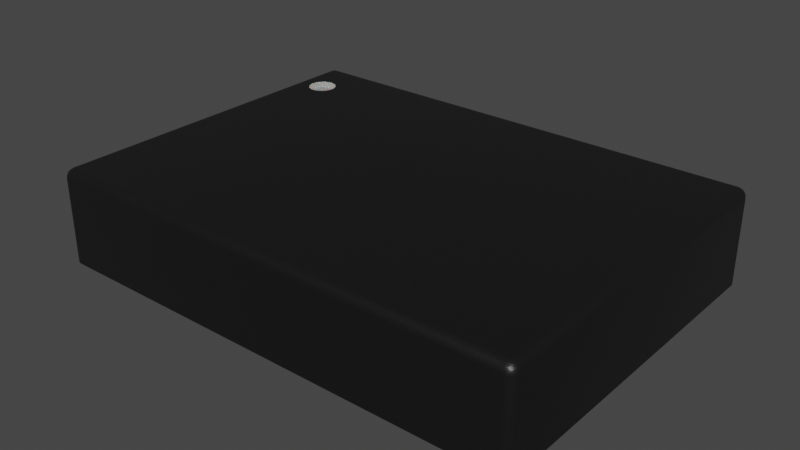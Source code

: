 # Source: LGA-28_5.2x3.8mm_BNO0055.blend  (saved by Blender 3.2.14; exported with 4.5.12 LTS)
import bpy
from mathutils import Matrix  # noqa: F401  (used for matrix-valued properties, if any)

bpy.ops.wm.read_factory_settings(use_empty=True)
scene = bpy.context.scene
scene.name = 'Scene'

# ---- collections
col_collection = bpy.data.collections.new('Collection'); scene.collection.children.link(col_collection)

# ---- materials (node trees are filled in below, after node groups)
mat_metal_goldpins_1 = bpy.data.materials.new('metal_goldpins_1')
mat_metal_goldpins_1.alpha_threshold = 0.0
mat_metal_goldpins_1.use_transparent_shadow = False
mat_metal_goldpins_1.preview_render_type = 'CUBE'
mat_metal_goldpins_1.diffuse_color = (0.5, 0.4018, 0.08046, 1.0)
mat_metal_goldpins_1.specular_color = (0.01, 0.05, 0.01)
mat_metal_goldpins_1.roughness = 0.5
mat_plastic_chip = bpy.data.materials.new('plastic_chip')
mat_plastic_chip.use_transparent_shadow = False
mat_plastic_chip.preview_render_type = 'CUBE'
mat_white_markings = bpy.data.materials.new('white_markings')
mat_white_markings.use_transparent_shadow = False
mat_white_markings.preview_render_type = 'FLAT'

# ---- node groups
ng_auto_smooth = bpy.data.node_groups.new('Auto Smooth', 'GeometryNodeTree')
_s = ng_auto_smooth.interface.new_socket(name='Geometry', in_out='OUTPUT', socket_type='NodeSocketGeometry')
_s = ng_auto_smooth.interface.new_socket(name='Geometry', in_out='INPUT', socket_type='NodeSocketGeometry')
_s = ng_auto_smooth.interface.new_socket(name='Angle', in_out='INPUT', socket_type='NodeSocketFloat')
_s.subtype = 'ANGLE'
_s.min_value = 0.0
_s.max_value = 3.142
ng_auto_smooth.is_modifier = True
_N = ng_auto_smooth.nodes; _L = ng_auto_smooth.links
n0 = _N.new('NodeGroupOutput'); n0.name = 'Group Output'; n0.location = (480, -100)
n1 = _N.new('NodeGroupInput'); n1.name = 'Group Input'; n1.location = (-420, -300)
n2 = _N.new('NodeGroupInput'); n2.name = 'Group Input.001'; n2.location = (-60, -100)
n3 = _N.new('GeometryNodeSetShadeSmooth'); n3.name = 'Set Shade Smooth'; n3.location = (120, -100)
n3.domain = 'EDGE'
n4 = _N.new('GeometryNodeSetShadeSmooth'); n4.name = 'Set Shade Smooth.001'; n4.location = (300, -100)
n5 = _N.new('GeometryNodeInputMeshEdgeAngle'); n5.name = 'Edge Angle'; n5.location = (-420, -220)
n6 = _N.new('GeometryNodeInputEdgeSmooth'); n6.name = 'Is Edge Smooth'; n6.location = (-60, -160)
n7 = _N.new('GeometryNodeInputShadeSmooth'); n7.name = 'Is Face Smooth'; n7.location = (-240, -340)
n8 = _N.new('FunctionNodeBooleanMath'); n8.name = 'Boolean Math'; n8.location = (-60, -220)
n9 = _N.new('FunctionNodeCompare'); n9.name = 'Compare'; n9.location = (-240, -180)
n9.operation = 'LESS_EQUAL'
_L.new(n5.outputs[0], n9.inputs[0])
_L.new(n4.outputs[0], n0.inputs[0])
_L.new(n1.outputs[1], n9.inputs[1])
_L.new(n9.outputs[0], n8.inputs[0])
_L.new(n7.outputs[0], n8.inputs[1])
_L.new(n2.outputs[0], n3.inputs[0])
_L.new(n6.outputs[0], n3.inputs[1])
_L.new(n3.outputs[0], n4.inputs[0])
_L.new(n8.outputs[0], n3.inputs[2])
n0.is_active_output = True

# ---- material node trees
mat_metal_goldpins_1.use_nodes = True; mat_metal_goldpins_1.node_tree.nodes.clear()
_N = mat_metal_goldpins_1.node_tree.nodes; _L = mat_metal_goldpins_1.node_tree.links
n0 = _N.new('ShaderNodeOutputMaterial'); n0.name = 'Material Output'; n0.location = (398, 300)
n1 = _N.new('ShaderNodeBsdfPrincipled'); n1.name = 'Principled BSDF'; n1.location = (108, 300)
n1.distribution = 'GGX'
n1.subsurface_method = 'BURLEY'
n1.inputs[1].default_value = 1.0
n1.inputs[2].default_value = 0.1841
n1.inputs[3].default_value = 1.45
n1.inputs[8].default_value = 1.0
n1.inputs[10].default_value = 0.02727
n1.inputs[13].default_value = 0.475
n1.inputs[20].default_value = 0.2891
n1.inputs[24].default_value = 0.03545
n1.inputs[27].default_value = (0.0, 0.0, 0.0, 1.0)
n1.inputs[28].default_value = 1.0
n2 = _N.new('ShaderNodeMapping'); n2.name = 'Mapping'; n2.location = (-783, 233)
n2.vector_type = 'VECTOR'
n2.inputs[3].default_value = (29.8, 40.0, 1.0)
n3 = _N.new('ShaderNodeTexCoord'); n3.name = 'Texture Coordinate'; n3.location = (-1071, 295)
n4 = _N.new('ShaderNodeTexNoise'); n4.name = 'Noise Texture'; n4.location = (-553, 188)
n4.inputs[3].default_value = 13.2
n4.inputs[4].default_value = 0.8833
n4.inputs[8].default_value = 4.0
n5 = _N.new('ShaderNodeValToRGB'); n5.name = 'ColorRamp'; n5.location = (-286, 264)
while len(n5.color_ramp.elements) > 1: n5.color_ramp.elements.remove(n5.color_ramp.elements[-1])
n5.color_ramp.elements[0].position = 0.3295; n5.color_ramp.elements[0].color = (0.9756, 0.7616, 0.4151, 1.0)
_e = n5.color_ramp.elements.new(0.8); _e.color = (0.2997, 0.2211, 0.05513, 1.0)
n6 = _N.new('ShaderNodeMix'); n6.name = 'Mix'; n6.location = (-62, 180)
n6.data_type = 'RGBA'
n6.inputs[0].default_value = 0.02727
n6.inputs[7].default_value = (0.5518, 0.2626, 0.03915, 1.0)
_L.new(n1.outputs[0], n0.inputs[0])
_L.new(n2.outputs[0], n4.inputs[0])
_L.new(n3.outputs[0], n2.inputs[0])
_L.new(n4.outputs[0], n5.inputs[0])
_L.new(n5.outputs[0], n6.inputs[6])
_L.new(n6.outputs[2], n1.inputs[0])
n0.is_active_output = True
mat_plastic_chip.use_nodes = True; mat_plastic_chip.node_tree.nodes.clear()
_N = mat_plastic_chip.node_tree.nodes; _L = mat_plastic_chip.node_tree.links
n0 = _N.new('ShaderNodeBsdfPrincipled'); n0.name = 'Principled BSDF'; n0.location = (10, 300)
n0.distribution = 'GGX'
n0.subsurface_method = 'BURLEY'
n0.inputs[0].default_value = (0.009312, 0.009312, 0.009312, 1.0)
n0.inputs[1].default_value = 0.1372
n0.inputs[2].default_value = 0.3706
n0.inputs[3].default_value = 1.45
n0.inputs[27].default_value = (0.0, 0.0, 0.0, 1.0)
n0.inputs[28].default_value = 1.0
n1 = _N.new('ShaderNodeOutputMaterial'); n1.name = 'Material Output'; n1.location = (300, 300)
n2 = _N.new('ShaderNodeTexNoise'); n2.name = 'Noise Texture'; n2.location = (-893, 54)
n2.inputs[2].default_value = 200.0
n2.inputs[3].default_value = 3.6
n2.inputs[4].default_value = 0.8375
n3 = _N.new('ShaderNodeBump'); n3.name = 'Bump'; n3.location = (-604, -53)
n3.inputs[0].default_value = 0.08
n3.inputs[1].default_value = 1.0
n3.inputs[2].default_value = 1.0
_L.new(n0.outputs[0], n1.inputs[0])
_L.new(n2.outputs[0], n3.inputs[3])
_L.new(n3.outputs[0], n0.inputs[5])
n1.is_active_output = True
mat_white_markings.use_nodes = True; mat_white_markings.node_tree.nodes.clear()
_N = mat_white_markings.node_tree.nodes; _L = mat_white_markings.node_tree.links
n0 = _N.new('ShaderNodeOutputMaterial'); n0.name = 'Material Output'; n0.location = (300, 300)
n1 = _N.new('ShaderNodeBsdfPrincipled'); n1.name = 'Principled BSDF'; n1.location = (-34, 272)
n1.distribution = 'GGX'
n1.subsurface_method = 'BURLEY'
n1.inputs[1].default_value = 0.02
n1.inputs[2].default_value = 0.4636
n1.inputs[3].default_value = 1.4
n1.inputs[8].default_value = 1.0
n1.inputs[10].default_value = 0.3682
n1.inputs[13].default_value = 0.6591
n1.inputs[18].default_value = 0.2318
n1.inputs[20].default_value = 0.6709
n1.inputs[24].default_value = 0.1191
n1.inputs[27].default_value = (0.0, 0.0, 0.0, 1.0)
n1.inputs[28].default_value = 1.0
n2 = _N.new('ShaderNodeMapping'); n2.name = 'Mapping'; n2.location = (-1010, 265)
n2.inputs[3].default_value = (3.0, 1.0, 1.0)
n3 = _N.new('ShaderNodeTexCoord'); n3.name = 'Texture Coordinate'; n3.location = (-1250, 180)
n4 = _N.new('ShaderNodeBump'); n4.name = 'Bump'; n4.location = (-376, -99)
n4.inputs[0].default_value = 0.05
n4.inputs[1].default_value = 1.0
n4.inputs[2].default_value = 1.0
n5 = _N.new('ShaderNodeTexNoise'); n5.name = 'Noise Texture'; n5.location = (-662, 176)
n5.inputs[2].default_value = 88.0
n5.inputs[3].default_value = 10.8
n5.inputs[4].default_value = 0.9167
n5.inputs[8].default_value = 1.6
n6 = _N.new('ShaderNodeValToRGB'); n6.name = 'ColorRamp'; n6.location = (-354, 186)
while len(n6.color_ramp.elements) > 1: n6.color_ramp.elements.remove(n6.color_ramp.elements[-1])
n6.color_ramp.elements[0].position = 0.0; n6.color_ramp.elements[0].color = (0.2596, 0.2596, 0.2596, 1.0)
_e = n6.color_ramp.elements.new(1.0); _e.color = (0.6303, 0.6303, 0.6303, 1.0)
n7 = _N.new('ShaderNodeMix'); n7.name = 'Mix'; n7.location = (-204, 152)
n7.data_type = 'RGBA'
n7.inputs[0].default_value = 0.3682
n7.inputs[7].default_value = (0.2525, 0.2525, 0.2525, 1.0)
_L.new(n5.outputs[0], n6.inputs[0])
_L.new(n1.outputs[0], n0.inputs[0])
_L.new(n3.outputs[2], n2.inputs[0])
_L.new(n2.outputs[0], n5.inputs[0])
_L.new(n5.outputs[0], n4.inputs[3])
_L.new(n4.outputs[0], n1.inputs[5])
_L.new(n6.outputs[0], n7.inputs[6])
_L.new(n7.outputs[2], n1.inputs[0])
n0.is_active_output = True

# ---- world
world_world = bpy.data.worlds.new('World'); scene.world = world_world
world_world.use_nodes = True; world_world.node_tree.nodes.clear()
_N = world_world.node_tree.nodes; _L = world_world.node_tree.links
n0 = _N.new('ShaderNodeOutputWorld'); n0.name = 'World Output'; n0.location = (300, 300)
n1 = _N.new('ShaderNodeBackground'); n1.name = 'Background'; n1.location = (10, 300)
n1.inputs[0].default_value = (0.05088, 0.05088, 0.05088, 1.0)
_L.new(n1.outputs[0], n0.inputs[0])
n0.is_active_output = True
world_world.color = (0.05088, 0.05088, 0.05088)
world_world.use_sun_shadow = False
world_world.sun_shadow_jitter_overblur = 0.0

# ---- meshes
me_shape_9_indexedfaceset = bpy.data.meshes.new('SHAPE_9_IndexedFaceSet')
me_shape_9_indexedfaceset.from_pydata([(-0.9843, 0.1476, 0.05118), (-0.8386, 0.04921, 0.0), (-0.8386, 0.1476, 0.05118), (-0.4429, 0.7087, 0.0), (-0.5413, 0.5236, 0.0), (0.2461, 0.7087, 0.0), (0.3445, 0.7087, 0.0), (0.3445, 0.7087, 0.05118), (0.2461, 0.5236, 0.0), (0.9843, 0.2461, 0.0), (0.8386, 0.2461, 0.05118), (0.8386, 0.3445, 0.05118), (0.9843, 0.3445, 0.0), (0.8386, 0.3445, 0.0), (0.9843, 0.2461, 0.05118), (0.935, -0.7087, 0.05118), (0.8366, -0.5236, 0.05118), (0.8366, -0.5236, 0.0), (0.1476, -0.7087, 0.0), (0.1476, -0.5236, 0.05118), (-0.6398, -0.5236, 0.0), (-0.6398, -0.7087, 0.0), (-0.7382, -0.5236, 0.05118), (-0.5413, -0.5236, 0.05118), (-0.4429, -0.5236, 0.05118), (-0.4429, -0.5236, 0.0), (0.3445, -0.7087, 0.0), (0.2461, -0.7087, 0.05118), (0.3445, -0.7087, 0.05118), (0.9843, -0.2461, 0.0), (0.9843, -0.3445, 0.0), (0.8386, -0.2461, 0.05118), (0.8386, -0.3445, 0.05118), (0.9843, -0.3445, 0.05118), (0.9843, -0.2461, 0.05118), (0.8366, 0.5236, 0.05118), (0.935, 0.7087, 0.05118), (0.935, 0.5236, 0.0), (0.8366, 0.5236, 0.0), (0.8366, 0.7087, 0.05118), (0.04921, 0.7087, 0.05118), (0.1476, 0.7087, 0.05118), (0.1476, 0.5236, 0.05118), (-0.6398, 0.5236, 0.05118), (-0.7382, 0.5236, 0.0), (-0.6398, 0.5236, 0.0), (-0.7382, 0.7087, 0.0), (-0.9843, -0.1476, 0.0), (-0.8386, -0.04921, 0.0), (-0.8386, -0.1476, 0.05118), (-0.8386, -0.04921, 0.05118), (-0.9843, -0.04921, 0.05118), (-0.8386, 0.2461, 0.0), (-0.9843, 0.2461, 0.05118), (-0.9843, 0.3445, 0.0), (-0.8386, 0.3445, 0.0), (-0.8386, 0.3445, 0.05118), (-0.8386, 0.2461, 0.05118), (-0.9843, 0.2461, 0.0), (-0.2461, 0.7087, 0.05118), (-0.2461, 0.5236, 0.05118), (-0.3445, 0.7087, 0.0), (-0.2461, 0.7087, 0.0), (0.5413, 0.7087, 0.0), (0.5413, 0.7087, 0.05118), (0.5413, 0.5236, 0.05118), (0.4429, 0.5236, 0.0), (0.8386, 0.1476, 0.0), (0.9843, 0.1476, 0.05118), (0.9843, 0.04921, 0.05118), (0.8386, 0.04921, 0.0), (0.9843, 0.1476, 0.0), (0.8386, 0.04921, 0.05118), (0.7382, -0.7087, 0.05118), (0.6398, -0.7087, 0.05118), (0.6398, -0.5236, 0.05118), (0.7382, -0.5236, 0.05118), (0.7382, -0.7087, 0.0), (0.7382, -0.5236, 0.0), (0.6398, -0.5236, 0.0), (-0.04921, -0.7087, 0.05118), (-0.04921, -0.5236, 0.0), (-0.1476, -0.7087, 0.05118), (-0.8366, -0.7087, 0.0), (-0.8366, -0.5236, 0.05118), (-0.8366, -0.7087, 0.05118), (-0.935, -0.7087, 0.05118), (-0.935, -0.7087, 0.0), (-0.935, -0.5236, 0.0), (-0.3445, -0.7087, 0.0), (-0.2461, -0.7087, 0.0), (0.5413, -0.7087, 0.0), (0.5413, -0.5236, 0.0), (0.5413, -0.7087, 0.05118), (0.4429, -0.7087, 0.05118), (0.4429, -0.5236, 0.05118), (0.8386, -0.04921, 0.05118), (0.9843, -0.1476, 0.05118), (0.6398, 0.5236, 0.05118), (0.6398, 0.7087, 0.0), (0.7382, 0.7087, 0.0), (0.6398, 0.5236, 0.0), (0.7382, 0.5236, 0.05118), (0.7382, 0.7087, 0.05118), (-0.04921, 0.5236, 0.05118), (-0.1476, 0.7087, 0.0), (-0.1476, 0.7087, 0.05118), (-0.04921, 0.7087, 0.0), (-0.04921, 0.7087, 0.05118), (-0.935, 0.5236, 0.0), (-0.935, 0.7087, 0.0), (-0.9843, -0.3445, 0.0), (-0.9843, -0.2461, 0.0), (-0.9843, -0.3445, 0.05118), (-0.8386, -0.3445, 0.05118), (-0.8386, -0.2461, 0.05118), (-0.9843, -0.2461, 0.05118), (-0.9449, 0.5236, 0.374), (-0.9429, 0.5389, 0.374), (-0.937, 0.5531, 0.374), (-0.9276, 0.5654, 0.374), (-0.8858, 0.5827, 0.374), (-0.8288, 0.5389, 0.374), (-0.8347, 0.4941, 0.374), (-0.8441, 0.4819, 0.374), (-0.8563, 0.4725, 0.374), (-0.8705, 0.4666, 0.374), (-0.9011, 0.4666, 0.374), (-0.937, 0.4941, 0.374), (-0.9429, 0.5389, 0.3937), (-0.9276, 0.5654, 0.3937), (-0.9011, 0.5807, 0.3937), (-0.8858, 0.5827, 0.3937), (-0.8705, 0.5807, 0.3937), (-0.8288, 0.5083, 0.3937), (-0.8347, 0.4941, 0.3937), (-0.8441, 0.4819, 0.3937), (-0.8563, 0.4725, 0.3937), (-0.8705, 0.4666, 0.3937), (-0.8858, 0.4646, 0.3937), (-0.9276, 0.4819, 0.3937), (-0.9429, 0.5083, 0.3937), (-0.9154, 0.5748, 0.374), (-0.9011, 0.5807, 0.374), (-0.8705, 0.5807, 0.374), (-0.8563, 0.5748, 0.374), (-0.8441, 0.5654, 0.374), (-0.8347, 0.5531, 0.374), (-0.8268, 0.5236, 0.374), (-0.8288, 0.5083, 0.374), (-0.8858, 0.4646, 0.374), (-0.9154, 0.4725, 0.374), (-0.9276, 0.4819, 0.374), (-0.9429, 0.5083, 0.374), (-0.8722, 0.479, 0.01969), (-0.8685, 0.479, 0.03937), (-0.8685, 0.479, 0.01969), (-0.8722, 0.4508, 0.03937), (-0.8685, 0.4508, 0.03937), (-0.8722, 0.479, 0.03937), (-0.8823, 0.4508, 0.03937), (-0.8823, 0.4729, 0.01969), (-0.8972, 0.4508, 0.03937), (-0.901, 0.4508, 0.03937), (-0.901, 0.479, 0.03937), (-0.901, 0.479, 0.01969), (-0.8974, 0.479, 0.03937), (-0.8974, 0.4568, 0.03937), (-0.8974, 0.4568, 0.01969), (-0.8826, 0.479, 0.01969), (-0.8826, 0.479, 0.03937), (-0.8788, 0.479, 0.03937), (-0.8788, 0.4508, 0.01969), (-0.8788, 0.4508, 0.03937), (-0.8823, 0.4508, 0.01969), (-0.8823, 0.4729, 0.03937), (-0.9298, 0.4791, 0.01969), (-0.9276, 0.4791, 0.01969), (-0.9276, 0.4791, 0.03937), (-0.9245, 0.4753, 0.03937), (-0.9245, 0.4753, 0.01969), (-0.9194, 0.472, 0.03937), (-0.9194, 0.4687, 0.01969), (-0.9194, 0.4687, 0.03937), (-0.9231, 0.4705, 0.03937), (-0.9298, 0.4508, 0.03937), (-0.9298, 0.4791, 0.03937), (-0.9264, 0.4728, 0.03937), (-0.9264, 0.4508, 0.03937), (-0.8453, 0.4756, 0.03937), (-0.8526, 0.4756, 0.01969), (-0.8526, 0.4756, 0.03937), (-0.8584, 0.4737, 0.03937), (-0.8593, 0.4707, 0.01969), (-0.8578, 0.4669, 0.03937), (-0.8578, 0.4669, 0.01969), (-0.8526, 0.4656, 0.01969), (-0.8526, 0.4656, 0.03937), (-0.8453, 0.4656, 0.01969), (-0.8453, 0.4656, 0.03937), (-0.8453, 0.4508, 0.03937), (-0.8453, 0.4622, 0.01969), (-0.8453, 0.4622, 0.03937), (-0.8526, 0.4622, 0.01969), (-0.8608, 0.4647, 0.03937), (-0.8631, 0.4708, 0.01969), (-0.8631, 0.4708, 0.03937), (-0.8623, 0.4747, 0.03937), (-0.86, 0.4774, 0.03937), (-0.8565, 0.4787, 0.03937), (-0.8522, 0.479, 0.03937), (-0.8416, 0.479, 0.03937), (-0.8416, 0.4508, 0.03937), (-0.8453, 0.4508, 0.01969), (-0.8526, 0.4622, 0.03937), (-0.856, 0.4754, 0.03937), (-0.8593, 0.4707, 0.03937), (-0.8366, 0.4843, 0.01969), (-0.8608, 0.4647, 0.01969), (-0.8623, 0.4747, 0.01969), (-0.86, 0.4774, 0.01969), (-0.8565, 0.4787, 0.01969), (-0.8522, 0.479, 0.01969), (-0.8416, 0.479, 0.01969), (-0.8416, 0.4508, 0.01969), (-0.9194, 0.472, 0.01969), (-0.9231, 0.4705, 0.01969), (-0.9264, 0.4728, 0.01969), (-0.9264, 0.4508, 0.01969), (-0.9298, 0.4508, 0.01969), (-0.8972, 0.4508, 0.01969), (-0.901, 0.4508, 0.01969), (-0.8974, 0.479, 0.01969), (-0.8788, 0.479, 0.01969), (-0.8685, 0.4508, 0.01969), (-0.8722, 0.4508, 0.01969), (-0.935, 0.4843, 0.0), (-0.935, 0.4843, 0.01969), (-0.8366, 0.4429, 0.01969), (-0.8366, 0.4429, 0.0), (-0.935, 0.4429, 0.01969), (-0.856, 0.4754, 0.01969), (-0.8584, 0.4737, 0.01969), (-0.8453, 0.4756, 0.01969), (0.9843, 0.3445, 0.05118), (0.935, -0.5236, 0.05118), (0.8366, -0.7087, 0.0), (0.8366, -0.7087, 0.05118), (-0.2461, -0.5236, 0.05118), (-0.2461, -0.7087, 0.05118), (-0.3445, -0.5236, 0.05118), (-0.3445, -0.5236, 0.0), (-0.3445, -0.7087, 0.05118), (-0.8386, -0.3445, 0.0), (-0.8366, 0.7087, 0.05118), (-0.8366, 0.7087, 0.0), (-0.8366, 0.5236, 0.05118), (-0.935, 0.7087, 0.05118), (-0.935, 0.5236, 0.05118), (-0.04921, 0.5236, 0.0), (-0.1476, 0.5236, 0.05118), (0.6398, 0.7087, 0.05118), (0.4429, 0.5236, 0.05118), (0.4429, 0.7087, 0.05118), (0.5413, 0.5236, 0.0), (-0.3445, 0.7087, 0.05118), (-0.3445, 0.5236, 0.05118), (-0.3445, 0.5236, 0.0), (-0.9843, 0.3445, 0.05118), (-0.935, -0.5236, 0.05118), (0.04921, -0.7087, 0.0), (0.04921, -0.7087, 0.05118), (0.04921, -0.5236, 0.05118), (0.1476, -0.7087, 0.05118), (0.8386, -0.2461, 0.0), (0.6398, -0.7087, 0.0), (0.8386, 0.1476, 0.05118), (0.4429, -0.7087, 0.0), (0.5413, -0.5236, 0.05118), (-0.4429, -0.7087, 0.0), (-0.5413, -0.7087, 0.05118), (-0.5413, -0.7087, 0.0), (-0.4429, -0.7087, 0.05118), (-0.9843, -0.04921, 0.0), (-0.8386, -0.1476, 0.0), (-0.9843, -0.1476, 0.05118), (-0.7382, 0.5236, 0.05118), (-0.6398, 0.7087, 0.0), (-0.6398, 0.7087, 0.05118), (-0.7382, 0.7087, 0.05118), (0.1476, 0.7087, 0.0), (0.04921, 0.5236, 0.05118), (0.04921, 0.5236, 0.0), (0.935, 0.5236, 0.05118), (0.3445, 0.5236, 0.05118), (0.2461, 0.5236, 0.05118), (0.2461, 0.7087, 0.05118), (-0.4429, 0.7087, 0.05118), (-0.4429, 0.5236, 0.05118), (-0.5413, 0.5236, 0.05118), (-0.5413, 0.7087, 0.0), (-0.5413, 0.7087, 0.05118), (-0.9843, 0.04921, 0.0), (-0.9843, 0.04921, 0.05118), (-0.8386, 0.04921, 0.05118), (-0.6398, -0.5236, 0.05118), (-0.6398, -0.7087, 0.05118), (-0.7382, -0.7087, 0.05118), (0.2461, -0.5236, 0.05118), (0.3445, -0.5236, 0.05118), (0.2461, -0.7087, 0.0), (0.2461, -0.5236, 0.0), (0.8386, -0.04921, 0.0), (0.9843, -0.04921, 0.05118), (0.8386, -0.1476, 0.05118), (-0.1476, -0.7087, 0.0), (-0.1476, -0.5236, 0.0), (-0.04921, -0.7087, 0.0), (-0.04921, -0.5236, 0.05118), (-0.1476, -0.5236, 0.05118), (-0.9843, 0.7087, 0.3937), (-0.9843, 0.7365, 0.3822), (-0.9843, 0.7467, 0.3645), (-0.9944, 0.7467, 0.3543), (-1.004, 0.7428, 0.3543), (-1.012, 0.7365, 0.3543), (-1.018, 0.7087, 0.374), (-1.004, 0.7087, 0.3884), (-0.9929, 0.7173, 0.3918), (-1.005, 0.72, 0.3858), (-1.015, 0.7201, 0.3761), (-0.9956, 0.7293, 0.3858), (-1.021, 0.7187, 0.3635), (-1.007, 0.7312, 0.3775), (-1.015, 0.7301, 0.3662), (-0.9957, 0.7394, 0.3761), (-1.006, 0.7395, 0.3662), (-0.9943, 0.7456, 0.3635), (-0.9944, 0.7467, 0.0), (-1.004, 0.7428, 0.0), (-1.012, 0.7365, 0.0), (-1.018, 0.7283, 0.3543), (-1.022, 0.7189, 0.3543), (1.012, 0.7087, 0.3822), (1.018, 0.7087, 0.374), (1.022, 0.7189, 0.3543), (0.9944, 0.7467, 0.3543), (0.9843, 0.7365, 0.3822), (0.9843, 0.7283, 0.3884), (0.9843, 0.7189, 0.3924), (0.9929, 0.7173, 0.3918), (0.9956, 0.7293, 0.3858), (0.9957, 0.7394, 0.3761), (1.005, 0.72, 0.3858), (0.9943, 0.7456, 0.3635), (1.007, 0.7312, 0.3775), (1.006, 0.7395, 0.3662), (1.015, 0.7201, 0.3761), (1.015, 0.7301, 0.3662), (1.021, 0.7187, 0.3635), (1.022, 0.7189, 0.0), (1.004, 0.7428, 0.0), (0.9843, 0.748, 0.3543), (1.018, 0.7283, 0.3543), (1.012, 0.7365, 0.3543), (1.004, 0.7428, 0.3543), (-0.9843, 0.7189, 0.3924), (-0.9843, 0.7283, 0.3884), (-0.9843, 0.7428, 0.374), (-0.9843, 0.748, 0.3543), (0.9843, 0.7467, 0.3645), (0.9843, 0.7428, 0.374), (-1.004, -0.7087, 0.3884), (-1.022, -0.7087, 0.3645), (-1.022, -0.7189, 0.3543), (-0.9944, -0.7467, 0.3543), (-0.9843, -0.748, 0.3543), (-0.9843, -0.7365, 0.3822), (-0.9843, -0.7189, 0.3924), (-0.9929, -0.7173, 0.3918), (-0.9956, -0.7293, 0.3858), (-0.9957, -0.7394, 0.3761), (-1.005, -0.72, 0.3858), (-0.9943, -0.7456, 0.3635), (-1.007, -0.7312, 0.3775), (-1.006, -0.7395, 0.3662), (-1.015, -0.7201, 0.3761), (-1.015, -0.7301, 0.3662), (-1.021, -0.7187, 0.3635), (-1.024, -0.7087, 0.0), (-1.022, -0.7189, 0.0), (-1.004, -0.7428, 0.0), (-0.9843, -0.748, 0.0), (-1.018, -0.7283, 0.3543), (-1.012, -0.7365, 0.3543), (-1.004, -0.7428, 0.3543), (0.9843, -0.7283, 0.3884), (0.9843, -0.7428, 0.374), (0.9843, -0.7467, 0.3645), (0.9929, -0.7173, 0.3918), (1.005, -0.72, 0.3858), (1.015, -0.7201, 0.3761), (0.9956, -0.7293, 0.3858), (1.021, -0.7187, 0.3635), (1.007, -0.7312, 0.3775), (1.015, -0.7301, 0.3662), (0.9957, -0.7394, 0.3761), (1.006, -0.7395, 0.3662), (0.9943, -0.7456, 0.3635), (0.9944, -0.7467, 0.0), (1.004, -0.7428, 0.0), (1.018, -0.7283, 0.0), (0.9843, -0.748, 0.3543), (0.9944, -0.7467, 0.3543), (1.004, -0.7428, 0.3543), (1.012, -0.7365, 0.3543), (1.018, -0.7283, 0.3543), (1.022, -0.7189, 0.3543), (0.9843, 0.7087, 0.3937), (0.9944, 0.7087, 0.3924), (1.004, 0.7087, 0.3884), (1.022, 0.7087, 0.3645), (0.9843, -0.7087, 0.3937), (1.024, -0.7087, 0.3543), (1.022, -0.7087, 0.3645), (1.018, -0.7087, 0.374), (1.012, -0.7087, 0.3822), (1.004, -0.7087, 0.3884), (0.9944, -0.7087, 0.3924), (0.9843, -0.7189, 0.3924), (0.9843, -0.7365, 0.3822), (-0.9843, -0.7467, 0.3645), (-0.9843, -0.7428, 0.374), (-0.9843, -0.7283, 0.3884), (-0.9944, -0.7087, 0.3924), (-1.012, -0.7087, 0.3822), (-1.018, -0.7087, 0.374), (-1.024, 0.7087, 0.3543), (-1.022, 0.7087, 0.3645), (-1.012, 0.7087, 0.3822), (-0.9944, 0.7087, 0.3924), (-0.9843, 0.748, 0.0), (1.024, 0.7087, 0.3543), (1.024, -0.7087, 0.0), (-0.9843, -0.7087, 0.3937), (-0.9449, 0.5236, 0.3937), (-0.937, 0.5531, 0.3937), (-0.9154, 0.5748, 0.3937), (-0.8563, 0.5748, 0.3937), (-0.8441, 0.5654, 0.3937), (-0.8347, 0.5531, 0.3937), (-0.8288, 0.5389, 0.3937), (-0.8268, 0.5236, 0.3937), (-0.9011, 0.4666, 0.3937), (-0.9154, 0.4725, 0.3937), (-0.937, 0.4941, 0.3937), (0.9843, -0.748, 0.0), (-1.024, 0.7087, 0.0), (-1.024, -0.7087, 0.3543), (-1.018, -0.7283, 0.0), (-1.012, -0.7365, 0.0), (-0.9944, -0.7467, 0.0), (1.012, -0.7365, 0.0), (1.022, -0.7189, 0.0), (1.024, 0.7087, 0.0), (1.018, 0.7283, 0.0), (1.012, 0.7365, 0.0), (0.9944, 0.7467, 0.0), (0.9843, 0.748, 0.0), (-1.018, 0.7283, 0.0), (-1.022, 0.7189, 0.0), (-0.8366, 0.4843, 0.0), (-0.935, 0.4429, 0.0), (0.8386, 0.2461, 0.0), (0.935, -0.7087, 0.0), (0.935, -0.5236, 0.0), (-0.2461, -0.5236, 0.0), (-0.8386, -0.2461, 0.0), (-0.8366, 0.5236, 0.0), (-0.1476, 0.5236, 0.0), (0.7382, 0.5236, 0.0), (0.4429, 0.7087, 0.0), (-0.2461, 0.5236, 0.0), (-0.8366, -0.5236, 0.0), (0.04921, -0.5236, 0.0), (0.1476, -0.5236, 0.0), (0.8386, -0.3445, 0.0), (0.9843, 0.04921, 0.0), (0.4429, -0.5236, 0.0), (-0.5413, -0.5236, 0.0), (0.1476, 0.5236, 0.0), (0.04921, 0.7087, 0.0), (0.8366, 0.7087, 0.0), (0.935, 0.7087, 0.0), (0.3445, 0.5236, 0.0), (-0.4429, 0.5236, 0.0), (-0.9843, 0.1476, 0.0), (-0.8386, 0.1476, 0.0), (-0.7382, -0.7087, 0.0), (-0.7382, -0.5236, 0.0), (0.3445, -0.5236, 0.0), (0.9843, -0.04921, 0.0), (0.9843, -0.1476, 0.0), (0.8386, -0.1476, 0.0)], [], [(298, 495, 4), (298, 4, 299), (304, 1, 302), (304, 302, 303), (303, 302, 496), (303, 496, 0), (0, 496, 497), (0, 497, 2), (2, 497, 1), (2, 1, 304), (496, 1, 497), (496, 302, 1), (303, 2, 304), (0, 2, 303), (301, 300, 3), (301, 3, 297), (297, 3, 495), (297, 495, 298), (299, 4, 300), (299, 300, 301), (300, 495, 3), (300, 4, 495), (301, 298, 299), (301, 297, 298), (294, 494, 8), (294, 8, 295), (295, 8, 5), (295, 5, 296), (296, 5, 6), (296, 6, 7), (7, 6, 494), (7, 494, 294), (5, 494, 6), (5, 8, 494), (296, 7, 294), (296, 294, 295), (244, 12, 9), (244, 9, 14), (14, 9, 473), (14, 473, 10), (10, 473, 13), (10, 13, 11), (11, 13, 12), (11, 12, 244), (13, 9, 12), (13, 473, 9), (11, 14, 10), (11, 244, 14), (245, 475, 474), (245, 474, 15), (15, 474, 246), (15, 246, 247), (247, 246, 17), (247, 17, 16), (16, 17, 475), (16, 475, 245), (17, 474, 475), (17, 246, 474), (16, 15, 247), (16, 245, 15), (19, 485, 18), (19, 18, 273), (273, 18, 270), (273, 270, 271), (271, 270, 484), (271, 484, 272), (272, 484, 485), (272, 485, 19), (484, 18, 485), (484, 270, 18), (272, 273, 271), (272, 19, 273), (22, 499, 20), (22, 20, 305), (305, 20, 21), (305, 21, 306), (306, 21, 498), (306, 498, 307), (307, 498, 499), (307, 499, 22), (499, 21, 20), (499, 498, 21), (22, 306, 307), (22, 305, 306), (23, 489, 25), (23, 25, 24), (24, 25, 279), (24, 279, 282), (282, 279, 281), (282, 281, 280), (280, 281, 489), (280, 489, 23), (489, 279, 25), (489, 281, 279), (23, 282, 280), (23, 24, 282), (308, 311, 500), (308, 500, 309), (309, 500, 26), (309, 26, 28), (28, 26, 310), (28, 310, 27), (27, 310, 311), (27, 311, 308), (311, 26, 500), (311, 310, 26), (308, 28, 27), (308, 309, 28), (31, 274, 29), (31, 29, 34), (34, 29, 30), (34, 30, 33), (33, 30, 486), (33, 486, 32), (32, 486, 274), (32, 274, 31), (274, 30, 29), (274, 486, 30), (31, 33, 32), (31, 34, 33), (293, 37, 38), (293, 38, 35), (35, 38, 492), (35, 492, 39), (39, 492, 493), (39, 493, 36), (36, 493, 37), (36, 37, 293), (492, 37, 493), (492, 38, 37), (39, 36, 293), (39, 293, 35), (40, 491, 290), (40, 290, 41), (41, 290, 490), (41, 490, 42), (42, 490, 292), (42, 292, 291), (291, 292, 491), (291, 491, 40), (491, 490, 290), (491, 292, 490), (40, 42, 291), (40, 41, 42), (286, 44, 46), (286, 46, 289), (289, 46, 287), (289, 287, 288), (288, 287, 45), (288, 45, 43), (43, 45, 44), (43, 44, 286), (46, 44, 45), (46, 45, 287), (289, 43, 286), (289, 288, 43), (285, 47, 283), (285, 283, 51), (51, 283, 48), (51, 48, 50), (50, 48, 284), (50, 284, 49), (49, 284, 47), (49, 47, 285), (283, 47, 284), (283, 284, 48), (51, 49, 285), (51, 50, 49), (57, 52, 58), (57, 58, 53), (53, 58, 54), (53, 54, 268), (268, 54, 55), (268, 55, 56), (56, 55, 52), (56, 52, 57), (54, 52, 55), (54, 58, 52), (53, 56, 57), (268, 56, 53), (265, 61, 62), (265, 62, 59), (59, 62, 482), (59, 482, 60), (60, 482, 267), (60, 267, 266), (266, 267, 61), (266, 61, 265), (61, 482, 62), (61, 267, 482), (265, 60, 266), (265, 59, 60), (65, 264, 66), (65, 66, 262), (262, 66, 481), (262, 481, 263), (263, 481, 63), (263, 63, 64), (64, 63, 264), (64, 264, 65), (481, 264, 63), (481, 66, 264), (263, 64, 65), (263, 65, 262), (72, 70, 67), (72, 67, 276), (276, 67, 71), (276, 71, 68), (68, 71, 487), (68, 487, 69), (69, 487, 70), (69, 70, 72), (67, 70, 487), (67, 487, 71), (276, 69, 72), (276, 68, 69), (73, 77, 275), (73, 275, 74), (74, 275, 79), (74, 79, 75), (75, 79, 78), (75, 78, 76), (76, 78, 77), (76, 77, 73), (79, 77, 78), (79, 275, 77), (75, 76, 73), (75, 73, 74), (80, 317, 315), (80, 315, 82), (82, 315, 316), (82, 316, 319), (319, 316, 81), (319, 81, 318), (318, 81, 317), (318, 317, 80), (316, 317, 81), (316, 315, 317), (319, 318, 80), (319, 80, 82), (86, 87, 88), (86, 88, 269), (269, 88, 483), (269, 483, 84), (84, 483, 83), (84, 83, 85), (85, 83, 87), (85, 87, 86), (88, 87, 83), (88, 83, 483), (269, 85, 86), (269, 84, 85), (248, 476, 90), (248, 90, 249), (249, 90, 89), (249, 89, 252), (252, 89, 251), (252, 251, 250), (250, 251, 476), (250, 476, 248), (251, 90, 476), (251, 89, 90), (250, 249, 252), (250, 248, 249), (278, 92, 91), (278, 91, 93), (93, 91, 277), (93, 277, 94), (94, 277, 488), (94, 488, 95), (95, 488, 92), (95, 92, 278), (488, 91, 92), (488, 277, 91), (95, 93, 94), (95, 278, 93), (314, 503, 312), (314, 312, 96), (96, 312, 501), (96, 501, 313), (313, 501, 502), (313, 502, 97), (97, 502, 503), (97, 503, 314), (312, 503, 502), (312, 502, 501), (96, 97, 314), (96, 313, 97), (102, 480, 101), (102, 101, 98), (98, 101, 99), (98, 99, 261), (261, 99, 100), (261, 100, 103), (103, 100, 480), (103, 480, 102), (99, 480, 100), (99, 101, 480), (261, 103, 102), (261, 102, 98), (108, 107, 259), (108, 259, 104), (104, 259, 479), (104, 479, 260), (260, 479, 105), (260, 105, 106), (106, 105, 107), (106, 107, 108), (105, 259, 107), (105, 479, 259), (106, 104, 260), (106, 108, 104), (258, 109, 110), (258, 110, 257), (257, 110, 255), (257, 255, 254), (254, 255, 478), (254, 478, 256), (256, 478, 109), (256, 109, 258), (110, 109, 478), (110, 478, 255), (257, 254, 256), (113, 111, 112), (113, 112, 116), (116, 112, 477), (116, 477, 115), (115, 477, 253), (115, 253, 114), (114, 253, 111), (114, 111, 113), (112, 111, 253), (112, 253, 477), (116, 114, 113), (116, 115, 114), (118, 117, 445), (118, 445, 129), (119, 129, 446), (119, 118, 129), (120, 446, 130), (120, 119, 446), (142, 130, 447), (142, 120, 130), (143, 447, 131), (143, 142, 447), (121, 131, 132), (121, 143, 131), (144, 132, 133), (144, 121, 132), (145, 133, 448), (145, 144, 133), (146, 448, 449), (146, 145, 448), (147, 449, 450), (147, 146, 449), (122, 450, 451), (122, 147, 450), (148, 122, 451), (148, 451, 452), (149, 148, 452), (149, 452, 134), (123, 149, 134), (123, 134, 135), (124, 123, 135), (124, 135, 136), (125, 124, 136), (125, 136, 137), (126, 125, 137), (126, 137, 138), (150, 126, 138), (150, 138, 139), (127, 150, 139), (127, 139, 453), (151, 127, 453), (151, 453, 454), (152, 151, 454), (152, 454, 140), (128, 152, 140), (128, 140, 455), (153, 128, 455), (153, 455, 141), (117, 141, 445), (117, 153, 141), (146, 117, 118), (146, 118, 119), (146, 119, 120), (146, 120, 142), (146, 142, 143), (146, 143, 121), (146, 121, 144), (146, 144, 145), (146, 147, 122), (146, 122, 148), (146, 148, 149), (146, 149, 123), (146, 123, 124), (146, 124, 125), (146, 125, 126), (146, 126, 150), (146, 150, 127), (146, 127, 151), (146, 151, 152), (146, 152, 128), (146, 128, 153), (146, 153, 117), (157, 159, 154), (157, 154, 235), (159, 155, 156), (159, 156, 154), (155, 158, 234), (155, 234, 156), (158, 157, 235), (158, 235, 234), (159, 158, 155), (159, 157, 158), (160, 175, 161), (160, 161, 174), (175, 162, 230), (175, 230, 161), (162, 163, 231), (162, 231, 230), (163, 164, 165), (163, 165, 231), (164, 166, 232), (164, 232, 165), (166, 167, 168), (166, 168, 232), (167, 170, 169), (167, 169, 168), (170, 171, 233), (170, 233, 169), (171, 173, 172), (171, 172, 233), (173, 160, 174), (173, 174, 172), (167, 163, 162), (175, 160, 173), (171, 175, 173), (170, 175, 171), (164, 167, 166), (170, 167, 175), (164, 163, 167), (162, 175, 167), (186, 178, 177), (186, 177, 176), (178, 179, 180), (178, 180, 177), (179, 181, 225), (179, 225, 180), (181, 183, 182), (181, 182, 225), (183, 184, 226), (183, 226, 182), (184, 187, 227), (184, 227, 226), (187, 188, 228), (187, 228, 227), (188, 185, 229), (188, 229, 228), (185, 186, 176), (185, 176, 229), (184, 183, 181), (179, 187, 184), (179, 184, 181), (178, 187, 179), (186, 185, 187), (186, 187, 178), (187, 185, 188), (189, 191, 190), (189, 190, 243), (191, 215, 241), (191, 241, 190), (215, 192, 242), (215, 242, 241), (192, 216, 193), (192, 193, 242), (216, 194, 195), (216, 195, 193), (194, 197, 196), (194, 196, 195), (197, 199, 198), (197, 198, 196), (199, 189, 243), (199, 243, 198), (200, 202, 201), (200, 201, 213), (202, 214, 203), (202, 203, 201), (214, 204, 218), (214, 218, 203), (204, 206, 205), (204, 205, 218), (206, 207, 219), (206, 219, 205), (207, 208, 220), (207, 220, 219), (208, 209, 221), (208, 221, 220), (209, 210, 222), (209, 222, 221), (210, 211, 223), (210, 223, 222), (211, 212, 224), (211, 224, 223), (212, 200, 213), (212, 213, 224), (202, 200, 212), (199, 202, 212), (214, 202, 199), (197, 214, 199), (211, 199, 212), (189, 199, 211), (194, 214, 197), (204, 214, 194), (216, 204, 194), (210, 191, 189), (210, 189, 211), (206, 204, 216), (209, 215, 191), (209, 191, 210), (207, 216, 192), (207, 206, 216), (208, 192, 215), (208, 215, 209), (208, 207, 192), (213, 238, 224), (203, 213, 201), (234, 238, 213), (234, 213, 203), (217, 224, 238), (235, 238, 234), (218, 234, 203), (222, 223, 217), (221, 222, 217), (156, 205, 219), (156, 219, 220), (156, 220, 221), (156, 221, 217), (240, 231, 228), (240, 230, 231), (229, 240, 228), (182, 228, 231), (225, 182, 165), (226, 228, 182), (180, 225, 165), (177, 180, 165), (237, 240, 229), (237, 177, 165), (237, 229, 176), (237, 176, 177), (217, 237, 165), (217, 165, 232), (217, 232, 169), (217, 169, 233), (217, 233, 154), (217, 154, 156), (240, 238, 230), (230, 238, 174), (174, 238, 172), (172, 238, 235), (223, 224, 217), (227, 228, 226), (161, 230, 174), (231, 165, 182), (168, 169, 232), (233, 172, 235), (233, 235, 154), (156, 234, 205), (205, 234, 218), (240, 237, 236), (240, 236, 472), (237, 217, 471), (237, 471, 236), (217, 238, 239), (217, 239, 471), (238, 240, 472), (238, 472, 239), (190, 196, 198), (190, 198, 243), (241, 193, 195), (241, 195, 196), (241, 196, 190), (242, 193, 241), (257, 256, 258), (268, 57, 53), (268, 56, 57), (0, 304, 303), (0, 2, 304), (366, 320, 440), (328, 367, 366), (328, 440, 327), (328, 366, 440), (329, 327, 439), (329, 328, 327), (330, 439, 326), (330, 329, 439), (331, 321, 367), (331, 328, 329), (331, 367, 328), (332, 342, 341), (332, 437, 342), (332, 438, 437), (332, 326, 438), (332, 330, 326), (333, 329, 330), (333, 331, 329), (334, 341, 325), (334, 333, 330), (334, 332, 341), (334, 330, 332), (335, 368, 321), (335, 331, 333), (335, 321, 331), (336, 325, 324), (336, 333, 334), (336, 335, 333), (336, 334, 325), (337, 322, 368), (337, 369, 322), (337, 323, 369), (337, 324, 323), (337, 336, 324), (337, 368, 335), (337, 335, 336), (369, 338, 441), (323, 339, 338), (323, 338, 369), (324, 340, 339), (324, 339, 323), (325, 469, 340), (325, 340, 324), (341, 470, 469), (341, 469, 325), (342, 470, 341), (437, 457, 470), (437, 470, 342), (419, 418, 349), (350, 420, 419), (350, 349, 348), (350, 419, 349), (351, 348, 347), (351, 350, 348), (352, 347, 371), (352, 351, 347), (353, 343, 420), (353, 350, 351), (353, 420, 350), (354, 346, 365), (354, 362, 346), (354, 370, 362), (354, 371, 370), (354, 352, 371), (355, 351, 352), (355, 353, 351), (356, 365, 364), (356, 355, 352), (356, 354, 365), (356, 352, 354), (357, 344, 343), (357, 353, 355), (357, 343, 353), (358, 364, 363), (358, 355, 356), (358, 357, 355), (358, 356, 364), (359, 421, 344), (359, 442, 421), (359, 345, 442), (359, 363, 345), (359, 358, 363), (359, 344, 357), (359, 357, 358), (442, 360, 464), (345, 465, 360), (345, 360, 442), (363, 466, 465), (363, 465, 345), (364, 361, 466), (364, 466, 363), (365, 467, 361), (365, 361, 364), (346, 468, 467), (346, 467, 365), (362, 468, 346), (366, 418, 320), (366, 349, 418), (367, 348, 349), (367, 349, 366), (321, 347, 348), (321, 348, 367), (368, 371, 347), (368, 347, 321), (322, 370, 371), (322, 371, 368), (369, 362, 370), (369, 370, 322), (434, 444, 378), (379, 372, 434), (379, 378, 433), (379, 434, 378), (380, 433, 377), (380, 379, 433), (381, 377, 432), (381, 380, 377), (382, 435, 372), (382, 379, 380), (382, 372, 379), (383, 375, 395), (383, 376, 375), (383, 431, 376), (383, 432, 431), (383, 381, 432), (384, 380, 381), (384, 382, 380), (385, 395, 394), (385, 384, 381), (385, 383, 395), (385, 381, 383), (386, 436, 435), (386, 382, 384), (386, 435, 382), (387, 394, 393), (387, 384, 385), (387, 386, 384), (387, 385, 394), (388, 373, 436), (388, 458, 373), (388, 374, 458), (388, 393, 374), (388, 387, 393), (388, 436, 386), (388, 386, 387), (374, 390, 389), (374, 389, 458), (393, 459, 390), (393, 390, 374), (394, 460, 459), (394, 459, 393), (395, 391, 460), (395, 460, 394), (375, 461, 391), (375, 391, 395), (376, 392, 461), (376, 461, 375), (429, 422, 428), (399, 396, 429), (399, 428, 427), (399, 429, 428), (400, 427, 426), (400, 399, 427), (401, 426, 425), (401, 400, 426), (402, 430, 396), (402, 399, 400), (402, 396, 399), (403, 417, 416), (403, 423, 417), (403, 424, 423), (403, 425, 424), (403, 401, 425), (404, 400, 401), (404, 402, 400), (405, 416, 415), (405, 404, 401), (405, 403, 416), (405, 401, 403), (406, 397, 430), (406, 402, 404), (406, 430, 402), (407, 415, 414), (407, 404, 405), (407, 406, 404), (407, 405, 415), (408, 398, 397), (408, 412, 398), (408, 413, 412), (408, 414, 413), (408, 407, 414), (408, 397, 406), (408, 406, 407), (413, 409, 456), (413, 410, 409), (413, 456, 412), (414, 462, 410), (414, 410, 413), (415, 411, 462), (415, 462, 414), (416, 463, 411), (416, 411, 415), (417, 463, 416), (423, 443, 463), (423, 463, 417), (419, 422, 418), (419, 428, 422), (420, 427, 428), (420, 428, 419), (343, 426, 427), (343, 427, 420), (344, 425, 426), (344, 426, 343), (421, 424, 425), (421, 425, 344), (442, 423, 424), (442, 424, 421), (429, 444, 422), (429, 378, 444), (396, 433, 378), (396, 378, 429), (430, 377, 433), (430, 433, 396), (397, 432, 377), (397, 377, 430), (398, 431, 432), (398, 432, 397), (412, 376, 431), (412, 431, 398), (434, 320, 444), (434, 440, 320), (372, 327, 440), (372, 440, 434), (435, 439, 327), (435, 327, 372), (436, 326, 439), (436, 439, 435), (373, 438, 326), (373, 326, 436), (458, 437, 438), (458, 438, 373), (369, 468, 362), (369, 441, 468), (464, 443, 423), (442, 464, 423), (136, 422, 444), (135, 418, 422), (135, 422, 136), (137, 136, 444), (138, 137, 444), (134, 418, 135), (139, 138, 444), (452, 418, 134), (453, 139, 444), (451, 418, 452), (454, 453, 444), (450, 418, 451), (140, 454, 444), (449, 418, 450), (455, 140, 444), (320, 129, 445), (320, 446, 129), (320, 130, 446), (320, 447, 130), (320, 131, 447), (320, 132, 131), (320, 133, 132), (320, 448, 133), (320, 449, 448), (320, 418, 449), (320, 445, 444), (445, 141, 444), (141, 455, 444), (412, 392, 376), (412, 456, 392), (458, 457, 437), (458, 389, 457), (468, 464, 360), (468, 360, 465), (468, 465, 466), (468, 466, 361), (468, 361, 467), (493, 464, 468), (492, 493, 468), (37, 464, 493), (100, 492, 468), (99, 100, 468), (12, 464, 37), (480, 38, 492), (480, 492, 100), (63, 99, 468), (9, 464, 12), (13, 37, 38), (13, 12, 37), (13, 38, 480), (101, 13, 480), (481, 63, 468), (473, 13, 101), (264, 101, 99), (264, 99, 63), (264, 473, 101), (6, 481, 468), (67, 9, 473), (67, 71, 9), (67, 473, 264), (66, 67, 264), (5, 6, 468), (70, 67, 66), (494, 70, 66), (494, 66, 481), (494, 481, 6), (312, 501, 487), (312, 487, 70), (490, 8, 5), (490, 5, 290), (274, 29, 502), (274, 502, 503), (292, 491, 107), (259, 292, 107), (475, 30, 486), (443, 30, 475), (443, 29, 30), (17, 475, 486), (411, 463, 443), (482, 105, 62), (482, 479, 105), (410, 462, 411), (456, 409, 410), (456, 411, 443), (456, 410, 411), (474, 443, 475), (474, 456, 443), (78, 17, 486), (246, 456, 474), (79, 486, 274), (79, 78, 486), (495, 61, 3), (495, 267, 61), (77, 17, 78), (77, 246, 17), (77, 456, 246), (92, 274, 503), (92, 79, 274), (275, 456, 77), (275, 79, 92), (488, 503, 312), (488, 92, 503), (45, 4, 300), (45, 300, 287), (91, 275, 92), (500, 312, 70), (500, 488, 312), (500, 70, 494), (441, 255, 46), (441, 46, 287), (441, 300, 3), (441, 110, 255), (441, 3, 61), (441, 61, 62), (441, 287, 300), (340, 338, 339), (311, 494, 8), (311, 500, 494), (470, 338, 340), (470, 340, 469), (478, 46, 255), (478, 44, 46), (457, 338, 470), (457, 441, 338), (457, 110, 441), (471, 44, 478), (26, 488, 500), (26, 277, 488), (485, 8, 490), (485, 311, 8), (239, 44, 471), (109, 110, 457), (236, 471, 478), (236, 109, 457), (236, 478, 109), (310, 311, 485), (484, 485, 490), (484, 490, 292), (484, 292, 259), (55, 45, 44), (55, 239, 472), (55, 44, 239), (18, 310, 485), (81, 484, 259), (52, 45, 55), (52, 4, 45), (54, 472, 236), (54, 236, 457), (54, 55, 472), (316, 81, 259), (316, 259, 479), (497, 495, 4), (497, 4, 52), (58, 54, 457), (317, 270, 484), (317, 484, 81), (476, 479, 482), (476, 316, 479), (1, 495, 497), (1, 267, 495), (496, 497, 52), (496, 52, 58), (315, 316, 476), (251, 482, 267), (251, 476, 482), (48, 267, 1), (48, 251, 267), (302, 48, 1), (90, 315, 476), (25, 251, 48), (284, 25, 48), (283, 48, 302), (89, 251, 25), (489, 25, 284), (477, 489, 284), (47, 477, 284), (279, 89, 25), (20, 489, 477), (253, 20, 477), (112, 477, 47), (281, 489, 20), (499, 20, 253), (21, 281, 20), (483, 499, 253), (88, 483, 253), (88, 253, 111), (83, 499, 483), (83, 498, 499), (392, 498, 83), (392, 21, 498), (392, 83, 87), (389, 88, 111), (389, 392, 87), (389, 111, 112), (389, 87, 88), (460, 389, 390), (460, 390, 459), (460, 391, 461), (460, 461, 392), (460, 392, 389), (457, 389, 112), (457, 112, 47), (457, 47, 283), (457, 283, 302), (457, 302, 496), (457, 496, 58), (392, 456, 90), (90, 456, 315), (315, 456, 317), (317, 456, 270), (270, 456, 18), (18, 456, 310), (310, 456, 26), (26, 456, 277), (277, 456, 91), (91, 456, 275), (392, 90, 89), (392, 89, 279), (392, 279, 281), (392, 281, 21), (443, 464, 502), (502, 464, 501), (501, 464, 487), (487, 464, 71), (71, 464, 9), (443, 502, 29), (468, 441, 105), (105, 441, 62), (468, 105, 107), (468, 107, 491), (468, 491, 290), (468, 290, 5)])
me_shape_9_indexedfaceset.polygons.foreach_set('use_smooth', [True] * 1064)
me_shape_9_indexedfaceset.polygons.foreach_set('material_index', [0, 0, 0, 0, 0, 0, 0, 0, 0, 0, 0, 0, 0, 0, 0, 0, 0, 0, 0, 0, 0, 0, 0, 0, 0, 0, 0, 0, 0, 0, 0, 0, 0, 0, 0, 0, 0, 0, 0, 0, 0, 0, 0, 0, 0, 0, 0, 0, 0, 0, 0, 0, 0, 0, 0, 0, 0, 0, 0, 0, 0, 0, 0, 0, 0, 0, 0, 0, 0, 0, 0, 0, 0, 0, 0, 0, 0, 0, 0, 0, 0, 0, 0, 0, 0, 0, 0, 0, 0, 0, 0, 0, 0, 0, 0, 0, 0, 0, 0, 0, 0, 0, 0, 0, 0, 0, 0, 0, 0, 0, 0, 0, 0, 0, 0, 0, 0, 0, 0, 0, 0, 0, 0, 0, 0, 0, 0, 0, 0, 0, 0, 0, 0, 0, 0, 0, 0, 0, 0, 0, 0, 0, 0, 0, 0, 0, 0, 0, 0, 0, 0, 0, 0, 0, 0, 0, 0, 0, 0, 0, 0, 0, 0, 0, 0, 0, 0, 0, 0, 0, 0, 0, 0, 0, 0, 0, 0, 0, 0, 0, 0, 0, 0, 0, 0, 0, 0, 0, 0, 0, 0, 0, 0, 0, 0, 0, 0, 0, 0, 0, 0, 0, 0, 0, 0, 0, 0, 0, 0, 0, 0, 0, 0, 0, 0, 0, 0, 0, 0, 0, 0, 0, 0, 0, 0, 0, 0, 0, 0, 0, 0, 0, 0, 0, 0, 0, 0, 0, 0, 0, 0, 0, 0, 0, 0, 0, 0, 0, 0, 0, 0, 0, 0, 0, 0, 0, 0, 0, 0, 0, 0, 0, 0, 0, 0, 0, 0, 0, 0, 0, 0, 0, 0, 0, 0, 0, 0, 0, 0, 0, 0, 0, 0, 0, 0, 0, 0, 0, 0, 0, 0, 0, 0, 0, 0, 0, 0, 0, 0, 0, 0, 0, 0, 0, 0, 0, 0, 0, 0, 0, 0, 0, 0, 0, 0, 0, 0, 0, 0, 0, 0, 0, 0, 0, 0, 0, 0, 0, 0, 0, 0, 0, 0, 0, 0, 2, 2, 2, 2, 2, 2, 2, 2, 2, 2, 2, 2, 2, 2, 2, 2, 2, 2, 2, 2, 2, 2, 2, 2, 2, 2, 2, 2, 2, 2, 2, 2, 2, 2, 2, 2, 2, 2, 2, 2, 2, 2, 2, 2, 2, 2, 2, 2, 2, 2, 2, 2, 2, 2, 2, 2, 2, 2, 2, 2, 2, 2, 2, 2, 2, 2, 2, 2, 2, 2, 1, 1, 1, 1, 1, 1, 1, 1, 1, 1, 1, 1, 1, 1, 1, 1, 1, 1, 1, 1, 1, 1, 1, 1, 1, 1, 1, 1, 1, 1, 1, 1, 1, 1, 1, 1, 1, 1, 1, 1, 1, 1, 1, 1, 1, 1, 1, 1, 1, 1, 1, 1, 1, 1, 1, 1, 1, 1, 1, 1, 1, 1, 1, 1, 1, 1, 1, 1, 1, 1, 1, 1, 1, 1, 1, 1, 1, 1, 1, 1, 1, 1, 1, 1, 1, 1, 1, 1, 1, 1, 1, 1, 1, 1, 1, 1, 1, 1, 1, 1, 1, 1, 1, 1, 1, 1, 1, 1, 1, 1, 1, 1, 1, 1, 1, 1, 1, 1, 1, 1, 1, 1, 1, 1, 1, 1, 1, 1, 1, 1, 1, 1, 1, 1, 1, 1, 1, 1, 1, 1, 1, 1, 1, 1, 1, 1, 1, 1, 1, 1, 1, 1, 1, 1, 1, 1, 1, 1, 1, 1, 1, 1, 1, 1, 1, 1, 1, 1, 1, 1, 1, 1, 1, 1, 1, 1, 1, 1, 1, 1, 1, 1, 1, 1, 1, 1, 1, 1, 1, 1, 1, 1, 1, 1, 1, 1, 1, 1, 1, 1, 1, 1, 1, 1, 1, 1, 1, 1, 1, 1, 1, 1, 1, 1, 1, 1, 1, 1, 1, 1, 1, 1, 1, 1, 1, 1, 1, 1, 1, 1, 1, 1, 1, 1, 1, 1, 1, 1, 1, 1, 1, 1, 1, 1, 1, 1, 1, 1, 1, 1, 1, 1, 1, 1, 1, 1, 1, 1, 1, 1, 1, 1, 1, 1, 1, 1, 1, 1, 1, 1, 1, 1, 1, 1, 1, 1, 1, 1, 1, 1, 1, 1, 1, 1, 1, 1, 1, 1, 1, 1, 1, 1, 1, 1, 1, 1, 1, 1, 1, 1, 1, 1, 1, 1, 1, 1, 1, 1, 1, 1, 1, 1, 1, 1, 1, 1, 1, 1, 1, 1, 1, 1, 1, 1, 1, 1, 1, 1, 1, 1, 1, 1, 1, 1, 1, 1, 1, 1, 1, 1, 1, 1, 1, 1, 1, 1, 1, 1, 1, 1, 1, 1, 1, 1, 1, 1, 1, 1, 1, 1, 1, 1, 1, 1, 1, 1, 1, 1, 1, 1, 1, 1, 1, 1, 1, 1, 1, 1, 1, 1, 1, 1, 1, 1, 1, 1, 1, 1, 1, 1, 1, 1, 1, 1, 1, 1, 1, 1, 1, 1, 1, 1, 1, 1, 1, 1, 1, 1, 1, 1, 1, 1, 1, 1, 1, 1, 1, 1, 1, 1, 1, 1, 1, 1, 1, 1, 1, 1, 1, 1, 1, 1, 1, 1, 1, 1, 1, 1, 1, 1, 1, 1, 1, 1, 1, 1, 1, 1, 1, 1, 1, 1, 1, 1, 1, 1, 1, 1, 1, 1, 1, 1, 1, 1, 1, 1, 1, 1, 1, 1, 1, 1, 1, 1, 1, 1, 1, 1, 1, 1, 1, 1, 1, 1, 1, 1, 1, 1, 1, 1, 1, 1, 1, 1, 1, 1, 1, 1, 1, 1, 1, 1, 1, 1, 1, 1, 1, 1, 1, 1, 1, 1, 1, 1, 1, 1, 1, 1, 1, 1, 1, 1, 1, 1, 1, 1, 1, 1, 1, 1, 1, 1, 1, 1, 1, 1, 1, 1, 1, 1, 1, 1, 1, 1, 1, 1, 1, 1, 1, 1, 1, 1, 1, 1, 1, 1, 1, 1, 1, 1, 1, 1, 1, 1, 1, 1, 1, 1, 1, 1, 1, 1, 1, 1, 1, 1, 1, 1, 1, 1, 1, 1, 1, 1, 1, 1, 1, 1, 1, 1, 1, 1, 1, 1, 1, 1, 1, 1, 1, 1, 1, 1, 1, 1, 1, 1, 1, 1, 1, 1, 1, 1, 1, 1, 1, 1, 1, 1, 1, 1, 1, 1, 1, 1, 1, 1, 1, 1, 1, 1, 1, 1, 1, 1, 1, 1, 1, 1, 1, 1, 1, 1, 1, 1, 1, 1, 1, 1, 1, 1, 1, 1, 1, 1, 1, 1, 1, 1, 1])
_uv = me_shape_9_indexedfaceset.uv_layers.new(name='UVMap')
_uv.uv.foreach_set('vector', [1.0, 1.0, 1.0, 0.0, 0.0, 0.0, 1.0, 1.0, 0.0, 0.0, 0.0, 1.0, 1.0, 1.0, 1.0, 0.0, 0.0, 0.0, 1.0, 1.0, 0.0, 0.0, 0.0, 1.0, 0.0, 1.0, 0.0, 0.0, 1.0, 0.0, 0.0, 1.0, 1.0, 0.0, 1.0, 1.0, 0.0, 1.0, 0.0, 0.0, 1.0, 0.0, 0.0, 1.0, 1.0, 0.0, 1.0, 1.0, 1.0, 1.0, 1.0, 0.0, 0.0, 0.0, 1.0, 1.0, 0.0, 0.0, 0.0, 1.0, 0.0, 1.0, 1.0, 0.0, 1.0, 1.0, 0.0, 1.0, 0.0, 0.0, 1.0, 0.0, 0.0, 0.0, 1.0, 1.0, 1.0, 0.0, 0.0, 1.0, 1.0, 1.0, 0.0, 0.0, 0.0, 1.0, 0.0, 0.0, 1.0, 0.0, 0.0, 1.0, 1.0, 0.0, 1.0, 1.0, 1.0, 1.0, 1.0, 0.0, 0.0, 0.0, 1.0, 1.0, 0.0, 0.0, 0.0, 1.0, 0.0, 1.0, 0.0, 0.0, 1.0, 0.0, 0.0, 1.0, 1.0, 0.0, 1.0, 1.0, 1.0, 0.0, 0.0, 1.0, 1.0, 1.0, 1.0, 0.0, 0.0, 0.0, 0.0, 1.0, 1.0, 0.0, 0.0, 1.0, 0.0, 0.0, 1.0, 0.0, 1.0, 1.0, 0.0, 1.0, 1.0, 1.0, 1.0, 0.0, 0.0, 0.0, 1.0, 1.0, 0.0, 0.0, 0.0, 1.0, 0.0, 1.0, 0.0, 0.0, 1.0, 0.0, 0.0, 1.0, 1.0, 0.0, 1.0, 1.0, 0.0, 1.0, 0.0, 0.0, 1.0, 0.0, 0.0, 1.0, 1.0, 0.0, 1.0, 1.0, 1.0, 1.0, 1.0, 0.0, 0.0, 0.0, 1.0, 1.0, 0.0, 0.0, 0.0, 1.0, 1.0, 0.0, 0.0, 1.0, 1.0, 1.0, 1.0, 0.0, 0.0, 0.0, 0.0, 1.0, 1.0, 0.0, 1.0, 1.0, 0.0, 1.0, 1.0, 0.0, 0.0, 1.0, 0.0, 0.0, 1.0, 1.0, 1.0, 0.0, 0.0, 0.0, 1.0, 1.0, 0.0, 0.0, 0.0, 1.0, 1.0, 1.0, 1.0, 0.0, 0.0, 0.0, 1.0, 1.0, 0.0, 0.0, 0.0, 1.0, 0.0, 1.0, 0.0, 0.0, 1.0, 0.0, 0.0, 1.0, 1.0, 0.0, 1.0, 1.0, 0.0, 1.0, 0.0, 0.0, 1.0, 0.0, 0.0, 1.0, 1.0, 0.0, 1.0, 1.0, 0.0, 1.0, 1.0, 0.0, 1.0, 1.0, 0.0, 1.0, 0.0, 0.0, 1.0, 0.0, 0.0, 1.0, 1.0, 0.0, 0.0, 0.0, 0.0, 1.0, 1.0, 1.0, 1.0, 0.0, 1.0, 1.0, 1.0, 0.0, 0.0, 0.0, 1.0, 1.0, 0.0, 0.0, 0.0, 1.0, 1.0, 1.0, 1.0, 0.0, 0.0, 0.0, 1.0, 1.0, 0.0, 0.0, 0.0, 1.0, 0.0, 1.0, 0.0, 0.0, 1.0, 0.0, 0.0, 1.0, 1.0, 0.0, 1.0, 1.0, 0.0, 1.0, 0.0, 0.0, 1.0, 0.0, 0.0, 1.0, 1.0, 0.0, 1.0, 1.0, 1.0, 0.0, 0.0, 1.0, 1.0, 1.0, 1.0, 0.0, 0.0, 0.0, 0.0, 1.0, 1.0, 0.0, 0.0, 1.0, 0.0, 0.0, 1.0, 0.0, 1.0, 1.0, 0.0, 1.0, 1.0, 1.0, 1.0, 0.0, 0.0, 0.0, 1.0, 1.0, 0.0, 0.0, 0.0, 1.0, 1.0, 1.0, 1.0, 0.0, 0.0, 0.0, 1.0, 1.0, 0.0, 0.0, 0.0, 1.0, 0.0, 1.0, 0.0, 0.0, 1.0, 0.0, 0.0, 1.0, 1.0, 0.0, 1.0, 1.0, 0.0, 1.0, 0.0, 0.0, 1.0, 0.0, 0.0, 1.0, 1.0, 0.0, 1.0, 1.0, 1.0, 0.0, 0.0, 1.0, 1.0, 1.0, 1.0, 0.0, 0.0, 0.0, 0.0, 1.0, 1.0, 0.0, 0.0, 1.0, 0.0, 0.0, 1.0, 0.0, 1.0, 1.0, 0.0, 1.0, 0.0, 1.0, 0.0, 0.0, 1.0, 0.0, 0.0, 1.0, 1.0, 0.0, 1.0, 1.0, 1.0, 1.0, 1.0, 0.0, 0.0, 0.0, 1.0, 1.0, 0.0, 0.0, 0.0, 1.0, 1.0, 1.0, 1.0, 0.0, 0.0, 0.0, 1.0, 1.0, 0.0, 0.0, 0.0, 1.0, 0.0, 1.0, 0.0, 0.0, 1.0, 0.0, 0.0, 1.0, 1.0, 0.0, 1.0, 1.0, 1.0, 0.0, 0.0, 1.0, 1.0, 1.0, 1.0, 0.0, 0.0, 0.0, 0.0, 1.0, 1.0, 0.0, 0.0, 1.0, 0.0, 0.0, 1.0, 0.0, 1.0, 1.0, 0.0, 1.0, 0.0, 1.0, 0.0, 0.0, 1.0, 0.0, 0.0, 1.0, 1.0, 0.0, 1.0, 1.0, 1.0, 1.0, 1.0, 0.0, 0.0, 0.0, 1.0, 1.0, 0.0, 0.0, 0.0, 1.0, 1.0, 1.0, 1.0, 0.0, 0.0, 0.0, 1.0, 1.0, 0.0, 0.0, 0.0, 1.0, 0.0, 1.0, 0.0, 0.0, 1.0, 0.0, 0.0, 1.0, 1.0, 0.0, 1.0, 1.0, 1.0, 0.0, 0.0, 1.0, 1.0, 1.0, 1.0, 0.0, 0.0, 0.0, 0.0, 1.0, 1.0, 0.0, 0.0, 1.0, 0.0, 0.0, 1.0, 0.0, 1.0, 1.0, 0.0, 1.0, 0.0, 1.0, 0.0, 0.0, 1.0, 0.0, 0.0, 1.0, 1.0, 0.0, 1.0, 1.0, 1.0, 1.0, 1.0, 0.0, 0.0, 0.0, 1.0, 1.0, 0.0, 0.0, 0.0, 1.0, 1.0, 1.0, 1.0, 0.0, 0.0, 0.0, 1.0, 1.0, 0.0, 0.0, 0.0, 1.0, 0.0, 1.0, 0.0, 0.0, 1.0, 0.0, 0.0, 1.0, 1.0, 0.0, 1.0, 1.0, 1.0, 0.0, 0.0, 1.0, 1.0, 1.0, 1.0, 0.0, 0.0, 0.0, 0.0, 1.0, 1.0, 0.0, 0.0, 1.0, 0.0, 0.0, 1.0, 0.0, 1.0, 1.0, 0.0, 1.0, 0.0, 1.0, 0.0, 0.0, 1.0, 0.0, 0.0, 1.0, 1.0, 0.0, 1.0, 1.0, 1.0, 1.0, 1.0, 0.0, 0.0, 0.0, 1.0, 1.0, 0.0, 0.0, 0.0, 1.0, 1.0, 1.0, 1.0, 0.0, 0.0, 0.0, 1.0, 1.0, 0.0, 0.0, 0.0, 1.0, 0.0, 1.0, 0.0, 0.0, 1.0, 0.0, 0.0, 1.0, 1.0, 0.0, 1.0, 1.0, 0.0, 1.0, 1.0, 0.0, 1.0, 1.0, 0.0, 1.0, 0.0, 0.0, 1.0, 0.0, 0.0, 1.0, 1.0, 0.0, 0.0, 0.0, 0.0, 1.0, 1.0, 1.0, 1.0, 0.0, 1.0, 1.0, 1.0, 0.0, 0.0, 0.0, 1.0, 1.0, 0.0, 0.0, 0.0, 1.0, 0.0, 1.0, 0.0, 0.0, 1.0, 0.0, 0.0, 1.0, 1.0, 0.0, 1.0, 1.0, 0.0, 1.0, 0.0, 0.0, 1.0, 0.0, 0.0, 1.0, 1.0, 0.0, 1.0, 1.0, 1.0, 1.0, 1.0, 0.0, 0.0, 0.0, 1.0, 1.0, 0.0, 0.0, 0.0, 1.0, 1.0, 0.0, 0.0, 1.0, 1.0, 1.0, 1.0, 0.0, 0.0, 0.0, 0.0, 1.0, 1.0, 0.0, 1.0, 1.0, 0.0, 1.0, 1.0, 0.0, 0.0, 1.0, 0.0, 0.0, 0.0, 1.0, 0.0, 0.0, 1.0, 0.0, 0.0, 1.0, 1.0, 0.0, 1.0, 1.0, 1.0, 1.0, 1.0, 0.0, 0.0, 0.0, 1.0, 1.0, 0.0, 0.0, 0.0, 1.0, 1.0, 1.0, 1.0, 0.0, 0.0, 0.0, 1.0, 1.0, 0.0, 0.0, 0.0, 1.0, 0.0, 1.0, 0.0, 0.0, 1.0, 0.0, 0.0, 1.0, 1.0, 0.0, 1.0, 1.0, 1.0, 0.0, 0.0, 1.0, 1.0, 1.0, 1.0, 0.0, 0.0, 0.0, 0.0, 1.0, 1.0, 0.0, 0.0, 1.0, 0.0, 0.0, 1.0, 0.0, 1.0, 1.0, 0.0, 1.0, 0.0, 1.0, 0.0, 0.0, 1.0, 0.0, 0.0, 1.0, 1.0, 0.0, 1.0, 1.0, 0.0, 1.0, 0.0, 0.0, 1.0, 0.0, 0.0, 1.0, 1.0, 0.0, 1.0, 1.0, 1.0, 1.0, 1.0, 0.0, 0.0, 0.0, 1.0, 1.0, 0.0, 0.0, 0.0, 1.0, 1.0, 1.0, 1.0, 0.0, 0.0, 0.0, 1.0, 1.0, 0.0, 0.0, 0.0, 1.0, 1.0, 0.0, 0.0, 0.0, 0.0, 1.0, 1.0, 0.0, 0.0, 1.0, 1.0, 1.0, 1.0, 0.0, 0.0, 1.0, 0.0, 0.0, 1.0, 0.0, 1.0, 1.0, 0.0, 1.0, 0.0, 1.0, 0.0, 0.0, 1.0, 0.0, 0.0, 1.0, 1.0, 0.0, 1.0, 1.0, 0.0, 1.0, 0.0, 0.0, 1.0, 0.0, 0.0, 1.0, 1.0, 0.0, 1.0, 1.0, 1.0, 1.0, 1.0, 0.0, 0.0, 0.0, 1.0, 1.0, 0.0, 0.0, 0.0, 1.0, 1.0, 1.0, 1.0, 0.0, 0.0, 0.0, 1.0, 1.0, 0.0, 0.0, 0.0, 1.0, 0.0, 1.0, 0.0, 0.0, 1.0, 0.0, 0.0, 1.0, 1.0, 0.0, 1.0, 1.0, 0.0, 1.0, 1.0, 0.0, 0.0, 0.0, 0.0, 1.0, 1.0, 1.0, 1.0, 0.0, 1.0, 1.0, 1.0, 0.0, 0.0, 0.0, 1.0, 1.0, 0.0, 0.0, 0.0, 1.0, 0.0, 1.0, 0.0, 0.0, 1.0, 0.0, 0.0, 1.0, 1.0, 0.0, 1.0, 1.0, 0.0, 1.0, 0.0, 0.0, 1.0, 0.0, 0.0, 1.0, 1.0, 0.0, 1.0, 1.0, 1.0, 1.0, 1.0, 0.0, 0.0, 0.0, 1.0, 1.0, 0.0, 0.0, 0.0, 1.0, 0.0, 1.0, 1.0, 0.0, 1.0, 1.0, 0.0, 1.0, 0.0, 0.0, 1.0, 0.0, 0.0, 0.0, 1.0, 1.0, 1.0, 0.0, 0.0, 1.0, 1.0, 1.0, 0.0, 0.0, 0.0, 1.0, 0.0, 0.0, 1.0, 0.0, 0.0, 1.0, 1.0, 0.0, 1.0, 1.0, 1.0, 1.0, 1.0, 0.0, 0.0, 0.0, 1.0, 1.0, 0.0, 0.0, 0.0, 1.0, 1.0, 1.0, 1.0, 0.0, 0.0, 0.0, 1.0, 1.0, 0.0, 0.0, 0.0, 1.0, 0.0, 1.0, 0.0, 0.0, 1.0, 0.0, 0.0, 1.0, 1.0, 0.0, 1.0, 1.0, 1.0, 0.0, 0.0, 1.0, 1.0, 1.0, 1.0, 0.0, 0.0, 0.0, 0.0, 1.0, 1.0, 0.0, 0.0, 1.0, 0.0, 0.0, 1.0, 0.0, 1.0, 1.0, 0.0, 1.0, 1.0, 1.0, 1.0, 0.0, 0.0, 0.0, 1.0, 1.0, 0.0, 0.0, 0.0, 1.0, 0.0, 1.0, 0.0, 0.0, 1.0, 0.0, 0.0, 1.0, 1.0, 0.0, 1.0, 1.0, 0.0, 1.0, 0.0, 0.0, 1.0, 0.0, 0.0, 1.0, 1.0, 0.0, 1.0, 1.0, 1.0, 1.0, 1.0, 0.0, 0.0, 0.0, 1.0, 1.0, 0.0, 0.0, 0.0, 1.0, 1.0, 0.0, 0.0, 1.0, 1.0, 1.0, 1.0, 0.0, 0.0, 0.0, 0.0, 1.0, 1.0, 0.0, 1.0, 1.0, 0.0, 1.0, 1.0, 0.0, 0.0, 1.0, 0.0, 0.0, 0.0, 1.0, 0.0, 0.0, 1.0, 0.0, 0.0, 1.0, 1.0, 0.0, 1.0, 1.0, 0.0, 1.0, 0.0, 0.0, 1.0, 0.0, 0.0, 1.0, 1.0, 0.0, 1.0, 1.0, 1.0, 1.0, 1.0, 0.0, 0.0, 0.0, 1.0, 1.0, 0.0, 0.0, 0.0, 1.0, 1.0, 1.0, 1.0, 0.0, 0.0, 0.0, 1.0, 1.0, 0.0, 0.0, 0.0, 1.0, 0.0, 1.0, 0.0, 0.0, 1.0, 0.0, 0.0, 1.0, 1.0, 0.0, 1.0, 1.0, 0.0, 1.0, 1.0, 0.0, 0.0, 0.0, 0.0, 1.0, 1.0, 1.0, 1.0, 0.0, 1.0, 1.0, 1.0, 0.0, 0.0, 0.0, 1.0, 1.0, 0.0, 0.0, 0.0, 1.0, 0.0, 1.0, 0.0, 0.0, 1.0, 0.0, 0.0, 1.0, 1.0, 0.0, 1.0, 1.0, 0.0, 1.0, 0.0, 0.0, 1.0, 0.0, 0.0, 1.0, 1.0, 0.0, 1.0, 1.0, 1.0, 1.0, 1.0, 0.0, 0.0, 0.0, 1.0, 1.0, 0.0, 0.0, 0.0, 1.0, 1.0, 0.0, 0.0, 1.0, 1.0, 1.0, 1.0, 0.0, 0.0, 0.0, 0.0, 1.0, 1.0, 0.0, 1.0, 1.0, 0.0, 1.0, 1.0, 0.0, 0.0, 1.0, 0.0, 0.0, 1.0, 1.0, 1.0, 0.0, 0.0, 0.0, 1.0, 1.0, 0.0, 0.0, 0.0, 1.0, 0.0, 1.0, 0.0, 0.0, 1.0, 0.0, 0.0, 1.0, 1.0, 0.0, 1.0, 1.0, 0.0, 1.0, 0.0, 0.0, 1.0, 0.0, 0.0, 1.0, 1.0, 0.0, 1.0, 1.0, 1.0, 1.0, 1.0, 0.0, 0.0, 0.0, 1.0, 1.0, 0.0, 0.0, 0.0, 1.0, 1.0, 0.0, 0.0, 1.0, 1.0, 1.0, 1.0, 0.0, 0.0, 0.0, 0.0, 1.0, 1.0, 0.0, 1.0, 1.0, 0.0, 1.0, 1.0, 0.0, 0.0, 1.0, 0.0, 0.0, 0.0, 1.0, 0.0, 0.0, 1.0, 0.0, 0.0, 1.0, 1.0, 0.0, 1.0, 1.0, 0.0, 1.0, 0.0, 0.0, 1.0, 0.0, 0.0, 1.0, 1.0, 0.0, 1.0, 1.0, 1.0, 1.0, 1.0, 0.0, 0.0, 0.0, 1.0, 1.0, 0.0, 0.0, 0.0, 1.0, 1.0, 1.0, 1.0, 0.0, 0.0, 0.0, 1.0, 1.0, 0.0, 0.0, 0.0, 1.0, 1.0, 0.0, 0.0, 0.0, 0.0, 1.0, 1.0, 0.0, 0.0, 1.0, 1.0, 1.0, 1.0, 0.0, 0.0, 1.0, 0.0, 0.0, 1.0, 0.0, 1.0, 1.0, 0.0, 1.0, 1.0, 1.0, 1.0, 0.0, 0.0, 0.0, 1.0, 1.0, 0.0, 0.0, 0.0, 1.0, 1.0, 1.0, 1.0, 0.0, 0.0, 0.0, 1.0, 1.0, 0.0, 0.0, 0.0, 1.0, 0.0, 1.0, 0.0, 0.0, 1.0, 0.0, 0.0, 1.0, 1.0, 0.0, 1.0, 1.0, 0.0, 1.0, 0.0, 0.0, 1.0, 0.0, 0.0, 1.0, 1.0, 0.0, 1.0, 1.0, 1.0, 0.0, 0.0, 1.0, 1.0, 1.0, 1.0, 0.0, 0.0, 0.0, 0.0, 1.0, 1.0, 0.0, 0.0, 1.0, 0.0, 0.0, 1.0, 0.0, 1.0, 1.0, 0.0, 1.0, 1.0, 1.0, 1.0, 0.0, 0.0, 0.0, 1.0, 1.0, 0.0, 0.0, 0.0, 1.0, 1.0, 1.0, 1.0, 0.0, 0.0, 0.0, 1.0, 1.0, 0.0, 0.0, 0.0, 1.0, 0.0, 1.0, 0.0, 0.0, 1.0, 0.0, 0.0, 1.0, 1.0, 0.0, 1.0, 1.0, 0.0, 1.0, 0.0, 0.0, 1.0, 0.0, 0.0, 1.0, 1.0, 0.0, 1.0, 1.0, 1.0, 0.0, 0.0, 1.0, 1.0, 1.0, 1.0, 0.0, 0.0, 0.0, 0.0, 1.0, 1.0, 0.0, 0.0, 1.0, 0.0, 0.0, 1.0, 0.0, 1.0, 1.0, 0.0, 1.0, 0.0, 1.0, 0.0, 0.0, 1.0, 0.0, 0.0, 1.0, 1.0, 0.0, 1.0, 1.0, 0.0, 1.0, 0.0, 0.0, 1.0, 0.0, 0.0, 1.0, 1.0, 0.0, 1.0, 1.0, 1.0, 1.0, 1.0, 0.0, 0.0, 0.0, 1.0, 1.0, 0.0, 0.0, 0.0, 1.0, 1.0, 1.0, 1.0, 0.0, 0.0, 0.0, 1.0, 1.0, 0.0, 0.0, 0.0, 1.0, 0.0, 1.0, 0.0, 0.0, 1.0, 0.0, 0.0, 1.0, 1.0, 0.0, 1.0, 1.0, 0.0, 1.0, 1.0, 0.0, 0.0, 0.0, 0.0, 1.0, 1.0, 1.0, 1.0, 0.0, 1.0, 1.0, 1.0, 0.0, 0.0, 0.0, 1.0, 1.0, 0.0, 0.0, 0.0, 1.0, 0.0, 1.0, 0.0, 0.0, 1.0, 0.0, 0.0, 1.0, 1.0, 0.0, 1.0, 1.0, 0.0, 1.0, 0.0, 0.0, 1.0, 0.0, 0.0, 1.0, 1.0, 0.0, 1.0, 1.0, 1.0, 1.0, 1.0, 0.0, 0.0, 0.0, 1.0, 1.0, 0.0, 0.0, 0.0, 1.0, 1.0, 0.0, 0.0, 1.0, 1.0, 1.0, 1.0, 0.0, 0.0, 0.0, 0.0, 1.0, 1.0, 0.0, 1.0, 1.0, 0.0, 1.0, 1.0, 0.0, 0.0, 1.0, 0.0, 0.0, 1.0, 1.0, 1.0, 0.0, 0.0, 0.0, 1.0, 1.0, 0.0, 0.0, 0.0, 1.0, 1.0, 1.0, 1.0, 0.0, 0.0, 0.0, 1.0, 1.0, 0.0, 0.0, 0.0, 1.0, 0.0, 1.0, 0.0, 0.0, 1.0, 0.0, 0.0, 1.0, 1.0, 0.0, 1.0, 1.0, 0.0, 1.0, 0.0, 0.0, 1.0, 0.0, 0.0, 1.0, 1.0, 0.0, 1.0, 1.0, 1.0, 0.0, 0.0, 1.0, 1.0, 1.0, 1.0, 0.0, 0.0, 0.0, 0.0, 1.0, 1.0, 0.0, 0.0, 1.0, 0.0, 0.0, 1.0, 0.0, 1.0, 1.0, 0.0, 1.0, 0.0, 1.0, 0.0, 0.0, 1.0, 0.0, 0.0, 1.0, 1.0, 0.0, 1.0, 1.0, 0.0, 1.0, 0.0, 0.0, 1.0, 0.0, 0.0, 1.0, 1.0, 0.0, 1.0, 1.0, 1.0, 1.0, 1.0, 0.0, 0.0, 0.0, 1.0, 1.0, 0.0, 0.0, 0.0, 1.0, 1.0, 1.0, 1.0, 0.0, 0.0, 0.0, 1.0, 1.0, 0.0, 0.0, 0.0, 1.0, 1.0, 0.0, 0.0, 0.0, 0.0, 1.0, 1.0, 0.0, 0.0, 1.0, 1.0, 1.0, 1.0, 0.0, 1.0, 1.0, 0.0, 1.0, 0.0, 1.0, 0.0, 0.0, 1.0, 0.0, 0.0, 1.0, 1.0, 0.0, 1.0, 1.0, 0.0, 1.0, 0.0, 0.0, 1.0, 0.0, 0.0, 1.0, 1.0, 0.0, 1.0, 1.0, 1.0, 1.0, 1.0, 0.0, 0.0, 0.0, 1.0, 1.0, 0.0, 0.0, 0.0, 1.0, 1.0, 1.0, 1.0, 0.0, 0.0, 0.0, 1.0, 1.0, 0.0, 0.0, 0.0, 1.0, 0.0, 1.0, 0.0, 0.0, 1.0, 0.0, 0.0, 1.0, 1.0, 0.0, 1.0, 1.0, 0.0, 1.0, 1.0, 0.0, 0.0, 0.0, 0.0, 1.0, 1.0, 1.0, 1.0, 0.0, 0.01704, 0.6294, 0.0, 0.5, 0.0, 0.5, 0.01704, 0.6294, 0.0, 0.5, 0.01704, 0.6294, 0.06699, 0.75, 0.01704, 0.6294, 0.06699, 0.75, 0.06699, 0.75, 0.01704, 0.6294, 0.01704, 0.6294, 0.1464, 0.8536, 0.06699, 0.75, 0.1464, 0.8536, 0.1464, 0.8536, 0.06699, 0.75, 0.06699, 0.75, 0.25, 0.933, 0.1464, 0.8536, 0.25, 0.933, 0.25, 0.933, 0.1464, 0.8536, 0.1464, 0.8536, 0.3706, 0.983, 0.25, 0.933, 0.3706, 0.983, 0.3706, 0.983, 0.25, 0.933, 0.25, 0.933, 0.5, 1.0, 0.3706, 0.983, 0.5, 1.0, 0.5, 1.0, 0.3706, 0.983, 0.3706, 0.983, 0.6294, 0.983, 0.5, 1.0, 0.6294, 0.983, 0.6294, 0.983, 0.5, 1.0, 0.5, 1.0, 0.75, 0.933, 0.6294, 0.983, 0.75, 0.933, 0.75, 0.933, 0.6294, 0.983, 0.6294, 0.983, 0.8536, 0.8536, 0.75, 0.933, 0.8536, 0.8536, 0.8536, 0.8536, 0.75, 0.933, 0.75, 0.933, 0.933, 0.75, 0.8536, 0.8536, 0.933, 0.75, 0.933, 0.75, 0.8536, 0.8536, 0.8536, 0.8536, 0.983, 0.6294, 0.933, 0.75, 0.983, 0.6294, 0.983, 0.6294, 0.933, 0.75, 0.933, 0.75, 1.0, 0.5, 0.983, 0.6294, 0.983, 0.6294, 1.0, 0.5, 0.983, 0.6294, 1.0, 0.5, 0.983, 0.3706, 1.0, 0.5, 1.0, 0.5, 0.983, 0.3706, 1.0, 0.5, 0.983, 0.3706, 0.933, 0.25, 0.983, 0.3706, 0.983, 0.3706, 0.933, 0.25, 0.983, 0.3706, 0.933, 0.25, 0.8536, 0.1464, 0.933, 0.25, 0.933, 0.25, 0.8536, 0.1464, 0.933, 0.25, 0.8536, 0.1464, 0.75, 0.06699, 0.8536, 0.1464, 0.8536, 0.1464, 0.75, 0.06699, 0.8536, 0.1464, 0.75, 0.06699, 0.6294, 0.01704, 0.75, 0.06699, 0.75, 0.06699, 0.6294, 0.01704, 0.75, 0.06699, 0.6294, 0.01704, 0.5, 0.0, 0.6294, 0.01704, 0.6294, 0.01704, 0.5, 0.0, 0.6294, 0.01704, 0.5, 0.0, 0.3706, 0.01704, 0.5, 0.0, 0.5, 0.0, 0.3706, 0.01704, 0.5, 0.0, 0.3706, 0.01704, 0.25, 0.06699, 0.3706, 0.01704, 0.3706, 0.01704, 0.25, 0.06699, 0.3706, 0.01704, 0.25, 0.06699, 0.1464, 0.1464, 0.25, 0.06699, 0.25, 0.06699, 0.1464, 0.1464, 0.25, 0.06699, 0.1464, 0.1464, 0.06699, 0.25, 0.1464, 0.1464, 0.1464, 0.1464, 0.06699, 0.25, 0.1464, 0.1464, 0.06699, 0.25, 0.01704, 0.3706, 0.06699, 0.25, 0.06699, 0.25, 0.01704, 0.3706, 0.06699, 0.25, 0.01704, 0.3706, 0.0, 0.5, 0.01704, 0.3706, 0.0, 0.5, 0.0, 0.5, 0.01704, 0.3706, 0.01704, 0.3706, 0.8536, 0.8536, 0.0, 0.5, 0.01704, 0.6294, 0.8536, 0.8536, 0.01704, 0.6294, 0.06699, 0.75, 0.8536, 0.8536, 0.06699, 0.75, 0.1464, 0.8536, 0.8536, 0.8536, 0.1464, 0.8536, 0.25, 0.933, 0.8536, 0.8536, 0.25, 0.933, 0.3706, 0.983, 0.8536, 0.8536, 0.3706, 0.983, 0.5, 1.0, 0.8536, 0.8536, 0.5, 1.0, 0.6294, 0.983, 0.8536, 0.8536, 0.6294, 0.983, 0.75, 0.933, 0.8536, 0.8536, 0.933, 0.75, 0.983, 0.6294, 0.8536, 0.8536, 0.983, 0.6294, 1.0, 0.5, 0.8536, 0.8536, 1.0, 0.5, 0.983, 0.3706, 0.8536, 0.8536, 0.983, 0.3706, 0.933, 0.25, 0.8536, 0.8536, 0.933, 0.25, 0.8536, 0.1464, 0.8536, 0.8536, 0.8536, 0.1464, 0.75, 0.06699, 0.8536, 0.8536, 0.75, 0.06699, 0.6294, 0.01704, 0.8536, 0.8536, 0.6294, 0.01704, 0.5, 0.0, 0.8536, 0.8536, 0.5, 0.0, 0.3706, 0.01704, 0.8536, 0.8536, 0.3706, 0.01704, 0.25, 0.06699, 0.8536, 0.8536, 0.25, 0.06699, 0.1464, 0.1464, 0.8536, 0.8536, 0.1464, 0.1464, 0.06699, 0.25, 0.8536, 0.8536, 0.06699, 0.25, 0.01704, 0.3706, 0.8536, 0.8536, 0.01704, 0.3706, 0.0, 0.5, 0.0, 1.0, 1.0, 1.0, 1.0, 0.0, 0.0, 1.0, 1.0, 0.0, 0.0, 0.0, 1.0, 0.0, 1.0, 1.0, 0.0, 1.0, 1.0, 0.0, 0.0, 1.0, 0.0, 0.0, 1.0, 1.0, 0.0, 1.0, 0.0, 0.0, 1.0, 1.0, 0.0, 0.0, 1.0, 0.0, 1.0, 1.0, 1.0, 0.0, 0.0, 0.0, 1.0, 1.0, 0.0, 0.0, 0.0, 1.0, 1.0, 0.0, 0.0, 1.0, 1.0, 1.0, 1.0, 0.0, 0.0, 0.0, 0.0, 1.0, 0.0, 1.0, 1.0, 1.0, 1.0, 0.0, 0.0, 1.0, 1.0, 0.0, 0.0, 0.0, 1.0, 1.0, 0.0, 1.0, 0.0, 0.0, 1.0, 1.0, 0.0, 0.0, 1.0, 0.0, 1.0, 1.0, 1.0, 0.0, 0.0, 0.0, 1.0, 1.0, 0.0, 0.0, 0.0, 1.0, 0.0, 1.0, 1.0, 1.0, 1.0, 0.0, 0.0, 1.0, 1.0, 0.0, 0.0, 0.0, 1.0, 0.0, 1.0, 1.0, 0.0, 1.0, 1.0, 0.0, 0.0, 1.0, 0.0, 0.0, 1.0, 1.0, 0.0, 1.0, 0.0, 0.0, 1.0, 1.0, 0.0, 0.0, 1.0, 0.0, 0.0, 1.0, 1.0, 1.0, 1.0, 0.0, 0.0, 1.0, 1.0, 0.0, 0.0, 0.0, 1.0, 0.0, 1.0, 1.0, 0.0, 1.0, 1.0, 0.0, 0.0, 1.0, 0.0, 0.0, 1.0, 1.0, 0.0, 1.0, 0.0, 0.0, 1.0, 1.0, 0.0, 0.0, 1.0, 0.0, 1.0, 1.0, 1.0, 0.0, 0.0, 0.0, 1.0, 1.0, 0.0, 0.0, 0.0, 1.0, 0.2149, 0.161, 0.0, 0.0, 0.0, 0.1723, 0.7858, 0.839, 0.0, 0.839, 0.0, 1.0, 1.0, 1.0, 0.7858, 0.839, 0.0, 1.0, 1.0, 0.8277, 0.7858, 0.839, 1.0, 1.0, 1.0, 0.0, 0.2149, 0.161, 1.0, 0.161, 1.0, 0.8277, 0.2149, 0.161, 0.7858, 0.839, 1.0, 0.0, 0.0, 0.0, 0.2149, 0.161, 0.0, 0.1723, 0.7858, 0.839, 0.2149, 0.161, 1.0, 0.0, 1.0, 1.0, 0.0, 1.0, 1.0, 0.0, 0.0, 1.0, 0.0, 0.0, 1.0, 1.0, 1.0, 0.0, 0.0, 0.0, 1.0, 1.0, 0.0, 0.0, 0.0, 1.0, 1.0, 0.0, 1.0, 1.0, 0.0, 1.0, 1.0, 0.0, 0.0, 1.0, 0.0, 0.0, 1.0, 1.0, 1.0, 0.0, 0.0, 0.0, 1.0, 1.0, 0.0, 0.0, 0.0, 1.0, 1.0, 1.0, 1.0, 0.0, 0.0, 0.0, 1.0, 1.0, 0.0, 0.0, 0.0, 1.0, 1.0, 1.0, 1.0, 0.0, 0.0, 0.0, 1.0, 1.0, 0.0, 0.0, 0.0, 1.0, 1.0, 1.0, 0.0, 1.0, 0.0, 0.0, 1.0, 1.0, 0.0, 0.0, 1.0, 0.0, 1.0, 1.0, 1.0, 0.0, 0.0, 0.0, 1.0, 1.0, 0.0, 0.0, 0.0, 1.0, 0.0, 1.0, 1.0, 1.0, 1.0, 0.0, 0.0, 1.0, 1.0, 0.0, 0.0, 0.0, 0.695, 0.65, 0.6318, 1.0, 0.75, 1.0, 0.8668, 0.5111, 0.7792, 0.3333, 0.695, 0.65, 0.8668, 0.5111, 0.695, 0.65, 0.75, 1.0, 1.0, 0.2148, 0.7792, 0.3333, 0.8668, 0.5111, 1.0, 0.0, 0.0, 0.0, 0.7792, 0.3333, 1.0, 0.0, 0.7792, 0.3333, 1.0, 0.2148, 0.7792, 0.3333, 0.0, 0.0, 0.0, 0.3333, 1.0, 1.0, 1.0, 0.0, 0.0, 0.0, 1.0, 1.0, 0.0, 0.0, 0.0, 1.0, 1.0, 1.0, 1.0, 0.0, 0.0, 0.0, 1.0, 1.0, 0.0, 0.0, 0.0, 1.0, 1.0, 1.0, 1.0, 0.0, 0.0, 0.0, 1.0, 1.0, 0.0, 0.0, 0.0, 1.0, 1.0, 1.0, 1.0, 0.0, 0.0, 0.0, 1.0, 1.0, 0.0, 0.0, 0.0, 1.0, 1.0, 1.0, 1.0, 0.0, 0.0, 0.0, 1.0, 1.0, 0.0, 0.0, 0.0, 1.0, 1.0, 0.0, 1.0, 1.0, 0.0, 1.0, 1.0, 0.0, 0.0, 1.0, 0.0, 0.0, 1.0, 0.0, 1.0, 1.0, 0.0, 1.0, 1.0, 0.0, 0.0, 1.0, 0.0, 0.0, 1.0, 0.0, 1.0, 1.0, 0.0, 1.0, 1.0, 0.0, 0.0, 1.0, 0.0, 0.0, 1.0, 0.0, 1.0, 1.0, 0.0, 1.0, 1.0, 0.0, 0.0, 1.0, 0.0, 0.0, 1.0, 1.0, 1.0, 0.0, 0.0, 0.0, 1.0, 1.0, 0.0, 0.0, 0.0, 1.0, 1.0, 1.0, 1.0, 0.0, 0.0, 0.0, 1.0, 1.0, 0.0, 0.0, 0.0, 1.0, 1.0, 0.0, 1.0, 1.0, 0.0, 1.0, 1.0, 0.0, 0.0, 1.0, 0.0, 0.0, 1.0, 0.0, 1.0, 1.0, 0.0, 1.0, 1.0, 0.0, 0.0, 1.0, 0.0, 0.0, 1.0, 0.0, 1.0, 1.0, 0.0, 1.0, 1.0, 0.0, 0.0, 1.0, 0.0, 0.0, 1.0, 0.0, 1.0, 1.0, 0.0, 1.0, 1.0, 0.0, 0.0, 1.0, 0.0, 0.0, 1.0, 0.0, 1.0, 1.0, 0.0, 1.0, 1.0, 0.0, 0.0, 1.0, 0.0, 0.0, 1.0, 0.0, 1.0, 1.0, 0.0, 1.0, 1.0, 0.0, 0.0, 1.0, 0.0, 0.0, 1.0, 1.0, 0.0, 1.0, 0.0, 0.0, 1.0, 1.0, 0.0, 0.0, 1.0, 0.0, 1.0, 1.0, 1.0, 0.0, 0.0, 0.0, 1.0, 1.0, 0.0, 0.0, 0.0, 1.0, 0.4065, 0.8266, 0.0, 0.8266, 0.0, 1.0, 0.5246, 0.8266, 0.4065, 0.8266, 0.0, 1.0, 0.4065, 0.4906, 0.4065, 0.8266, 0.5246, 0.8266, 0.5246, 0.4879, 0.4065, 0.4906, 0.5246, 0.8266, 1.0, 1.0, 0.5246, 0.8266, 0.0, 1.0, 0.882, 0.8266, 0.5246, 0.8266, 1.0, 1.0, 0.5723, 0.2493, 0.4065, 0.4906, 0.5246, 0.4879, 0.4945, 0.1063, 0.4065, 0.4906, 0.5723, 0.2493, 0.7067, 0.1787, 0.4945, 0.1063, 0.5723, 0.2493, 1.0, 0.5058, 0.882, 0.4915, 0.882, 0.8266, 1.0, 0.5058, 0.882, 0.8266, 1.0, 1.0, 0.7108, 0.0, 0.4945, 0.1063, 0.7067, 0.1787, 0.9904, 0.3065, 0.8731, 0.3298, 0.882, 0.4915, 0.9904, 0.3065, 0.882, 0.4915, 1.0, 0.5058, 0.8472, 0.04021, 0.7067, 0.1787, 0.8138, 0.2207, 0.8472, 0.04021, 0.7108, 0.0, 0.7067, 0.1787, 0.9434, 0.1448, 0.8138, 0.2207, 0.8731, 0.3298, 0.9434, 0.1448, 0.8731, 0.3298, 0.9904, 0.3065, 0.9434, 0.1448, 0.8472, 0.04021, 0.8138, 0.2207, 0.9113, 0.1904, 1.0, 0.0, 0.9492, 0.1904, 0.8379, 0.4676, 0.9113, 0.1904, 0.9113, 0.4676, 0.676, 0.1904, 1.0, 0.0, 0.9113, 0.1904, 0.676, 0.1904, 0.9113, 0.1904, 0.8379, 0.4676, 1.0, 1.0, 0.9492, 0.1904, 1.0, 0.0, 0.6381, 0.1904, 1.0, 0.0, 0.676, 0.1904, 0.7539, 0.5276, 0.676, 0.1904, 0.8379, 0.4676, 0.8412, 0.8721, 0.9492, 0.8721, 1.0, 1.0, 0.7976, 0.8656, 0.8412, 0.8721, 1.0, 1.0, 0.676, 0.8721, 0.7306, 0.675, 0.7394, 0.768, 0.676, 0.8721, 0.7394, 0.768, 0.7623, 0.8336, 0.676, 0.8721, 0.7623, 0.8336, 0.7976, 0.8656, 0.676, 0.8721, 0.7976, 0.8656, 1.0, 1.0, 0.0, 0.0, 0.3461, 0.1904, 0.08826, 0.1904, 0.0, 0.0, 0.3849, 0.1904, 0.3461, 0.1904, 0.0531, 0.1904, 0.0, 0.0, 0.08826, 0.1904, 0.1586, 0.6229, 0.08826, 0.1904, 0.3461, 0.1904, 0.1586, 0.7038, 0.1586, 0.6229, 0.3461, 0.8721, 0.1217, 0.6661, 0.08826, 0.1904, 0.1586, 0.6229, 0.107, 0.7838, 0.1586, 0.7038, 0.3461, 0.8721, 0.07576, 0.8749, 0.107, 0.7838, 0.3461, 0.8721, 0.0, 1.0, 0.0, 0.0, 0.0531, 0.1904, 0.0, 1.0, 0.07576, 0.8749, 0.3461, 0.8721, 0.0, 1.0, 0.0531, 0.1904, 0.0531, 0.8749, 0.0, 1.0, 0.0531, 0.8749, 0.07576, 0.8749, 1.0, 1.0, 0.0, 1.0, 0.3461, 0.8721, 1.0, 1.0, 0.3461, 0.8721, 0.3824, 0.8721, 1.0, 1.0, 0.3824, 0.8721, 0.5328, 0.8721, 1.0, 1.0, 0.5328, 0.8721, 0.5717, 0.8721, 1.0, 1.0, 0.5717, 0.8721, 0.6381, 0.8721, 1.0, 1.0, 0.6381, 0.8721, 0.676, 0.8721, 0.0, 0.0, 1.0, 0.0, 0.3849, 0.1904, 0.3849, 0.1904, 1.0, 0.0, 0.5353, 0.1904, 0.5353, 0.1904, 1.0, 0.0, 0.5717, 0.1904, 0.5717, 0.1904, 1.0, 0.0, 0.6381, 0.1904, 0.9492, 0.8721, 0.9492, 0.1904, 1.0, 1.0, 0.08826, 0.7238, 0.08826, 0.1904, 0.1217, 0.6661, 0.5353, 0.7261, 0.3849, 0.1904, 0.5353, 0.1904, 0.3461, 0.1904, 0.3461, 0.8721, 0.1586, 0.6229, 0.3824, 0.3369, 0.5328, 0.8721, 0.3824, 0.8721, 0.5717, 0.8721, 0.5717, 0.1904, 0.6381, 0.1904, 0.5717, 0.8721, 0.6381, 0.1904, 0.6381, 0.8721, 0.676, 0.8721, 0.676, 0.1904, 0.7306, 0.675, 0.7306, 0.675, 0.676, 0.1904, 0.7539, 0.5276, 0.0, 1.0, 1.0, 1.0, 1.0, 0.0, 0.0, 1.0, 1.0, 0.0, 0.0, 0.0, 0.0, 1.0, 1.0, 1.0, 1.0, 0.0, 0.0, 1.0, 1.0, 0.0, 0.0, 0.0, 1.0, 1.0, 0.0, 1.0, 0.0, 0.0, 1.0, 1.0, 0.0, 0.0, 1.0, 0.0, 1.0, 1.0, 0.0, 1.0, 0.0, 0.0, 1.0, 1.0, 0.0, 0.0, 1.0, 0.0, 0.4828, 1.0, 0.4772, 0.0, 1.0, 0.0, 0.4828, 1.0, 1.0, 0.0, 1.0, 1.0, 0.2331, 0.9752, 0.0, 0.5095, 0.109, 0.1336, 0.2331, 0.9752, 0.109, 0.1336, 0.4772, 0.0, 0.2331, 0.9752, 0.4772, 0.0, 0.4828, 1.0, 0.06483, 0.8092, 0.0, 0.5095, 0.2331, 0.9752, 1.0, 0.0, 0.0, 1.0, 0.0, 0.0, 0.0, 1.0, 1.0, 0.0, 0.0, 0.0, 0.0, 1.0, 1.0, 1.0, 1.0, 0.0, 0.0, 1.0, 1.0, 0.0, 0.0, 0.0, 0.0, 1.0, 1.0, 1.0, 1.0, 0.0, 0.9659, 0.2588, 1.0, 0.0, 0.9659, 0.0, 0.9511, 0.2185, 0.866, 0.5, 0.9659, 0.2588, 0.9511, 0.2185, 0.9659, 0.0, 0.866, 0.0, 0.9511, 0.2185, 0.9659, 0.2588, 0.9659, 0.0, 0.8005, 0.289, 0.866, 0.0, 0.7071, 0.0, 0.8005, 0.289, 0.9511, 0.2185, 0.866, 0.0, 0.5519, 0.2908, 0.7071, 0.0, 0.5, 0.0, 0.5519, 0.2908, 0.8005, 0.289, 0.7071, 0.0, 0.8005, 0.5251, 0.7071, 0.7071, 0.866, 0.5, 0.8005, 0.5251, 0.9511, 0.2185, 0.8005, 0.289, 0.8005, 0.5251, 0.866, 0.5, 0.9511, 0.2185, 0.2329, 0.2541, 0.0, 0.2588, 0.0, 0.5, 0.2329, 0.2541, 0.0, 0.0, 0.0, 0.2588, 0.2329, 0.2541, 0.2588, 0.0, 0.0, 0.0, 0.2329, 0.2541, 0.5, 0.0, 0.2588, 0.0, 0.2329, 0.2541, 0.5519, 0.2908, 0.5, 0.0, 0.5878, 0.5721, 0.8005, 0.289, 0.5519, 0.2908, 0.5878, 0.5721, 0.8005, 0.5251, 0.8005, 0.289, 0.3004, 0.5448, 0.0, 0.5, 0.0, 0.7071, 0.3004, 0.5448, 0.5878, 0.5721, 0.5519, 0.2908, 0.3004, 0.5448, 0.2329, 0.2541, 0.0, 0.5, 0.3004, 0.5448, 0.5519, 0.2908, 0.2329, 0.2541, 0.5519, 0.7816, 0.5, 0.866, 0.7071, 0.7071, 0.5519, 0.7816, 0.8005, 0.5251, 0.5878, 0.5721, 0.5519, 0.7816, 0.7071, 0.7071, 0.8005, 0.5251, 0.3004, 0.7829, 0.0, 0.7071, 0.0, 0.866, 0.3004, 0.7829, 0.5878, 0.5721, 0.3004, 0.5448, 0.3004, 0.7829, 0.5519, 0.7816, 0.5878, 0.5721, 0.3004, 0.7829, 0.3004, 0.5448, 0.0, 0.7071, 0.2329, 0.9387, 0.2588, 0.9659, 0.5, 0.866, 0.2329, 0.9387, 0.0, 1.0, 0.2588, 0.9659, 0.2329, 0.9387, 0.0, 0.9659, 0.0, 1.0, 0.2329, 0.9387, 0.0, 0.866, 0.0, 0.9659, 0.2329, 0.9387, 0.3004, 0.7829, 0.0, 0.866, 0.2329, 0.9387, 0.5, 0.866, 0.5519, 0.7816, 0.2329, 0.9387, 0.5519, 0.7816, 0.3004, 0.7829, 1.0, 1.0, 0.0, 0.9659, 0.0, 1.0, 1.0, 0.9659, 0.0, 0.866, 0.0, 0.9659, 1.0, 0.9659, 0.0, 0.9659, 1.0, 1.0, 1.0, 0.866, 0.0, 0.7071, 0.0, 0.866, 1.0, 0.866, 0.0, 0.866, 1.0, 0.9659, 1.0, 0.7071, 0.0, 0.5, 0.0, 0.7071, 1.0, 0.7071, 0.0, 0.7071, 1.0, 0.866, 1.0, 0.5, 0.0, 0.2588, 0.0, 0.5, 1.0, 0.5, 0.0, 0.5, 1.0, 0.7071, 1.0, 0.2588, 0.0, 0.2588, 1.0, 0.5, 1.0, 0.0, 0.0, 0.0, 0.0, 0.2588, 1.0, 0.0, 0.0, 0.2588, 1.0, 0.2588, 0.9659, 0.0, 1.0, 0.0, 0.9659, 0.2588, 0.9511, 0.2185, 0.866, 0.0, 0.9659, 0.0, 0.9511, 0.2185, 0.9659, 0.2588, 0.866, 0.5, 0.9511, 0.2185, 0.9659, 0.0, 0.9659, 0.2588, 0.8005, 0.5251, 0.866, 0.5, 0.7071, 0.7071, 0.8005, 0.5251, 0.9511, 0.2185, 0.866, 0.5, 0.5519, 0.7816, 0.7071, 0.7071, 0.5, 0.866, 0.5519, 0.7816, 0.8005, 0.5251, 0.7071, 0.7071, 0.8005, 0.289, 0.7071, 0.0, 0.866, 0.0, 0.8005, 0.289, 0.9511, 0.2185, 0.8005, 0.5251, 0.8005, 0.289, 0.866, 0.0, 0.9511, 0.2185, 0.2329, 0.9387, 0.0, 0.9659, 0.0, 0.866, 0.2329, 0.9387, 0.0, 1.0, 0.0, 0.9659, 0.2329, 0.9387, 0.2588, 0.9659, 0.0, 1.0, 0.2329, 0.9387, 0.5, 0.866, 0.2588, 0.9659, 0.2329, 0.9387, 0.5519, 0.7816, 0.5, 0.866, 0.5878, 0.5721, 0.8005, 0.5251, 0.5519, 0.7816, 0.5878, 0.5721, 0.8005, 0.289, 0.8005, 0.5251, 0.3004, 0.7829, 0.0, 0.866, 0.0, 0.7071, 0.3004, 0.7829, 0.5878, 0.5721, 0.5519, 0.7816, 0.3004, 0.7829, 0.2329, 0.9387, 0.0, 0.866, 0.3004, 0.7829, 0.5519, 0.7816, 0.2329, 0.9387, 0.5519, 0.2908, 0.5, 0.0, 0.7071, 0.0, 0.5519, 0.2908, 0.8005, 0.289, 0.5878, 0.5721, 0.5519, 0.2908, 0.7071, 0.0, 0.8005, 0.289, 0.3004, 0.5448, 0.0, 0.7071, 0.0, 0.5, 0.3004, 0.5448, 0.5878, 0.5721, 0.3004, 0.7829, 0.3004, 0.5448, 0.5519, 0.2908, 0.5878, 0.5721, 0.3004, 0.5448, 0.3004, 0.7829, 0.0, 0.7071, 0.2329, 0.2541, 0.2588, 0.0, 0.5, 0.0, 0.2329, 0.2541, 0.0, 0.0, 0.2588, 0.0, 0.2329, 0.2541, 0.0, 0.2588, 0.0, 0.0, 0.2329, 0.2541, 0.0, 0.5, 0.0, 0.2588, 0.2329, 0.2541, 0.3004, 0.5448, 0.0, 0.5, 0.2329, 0.2541, 0.5, 0.0, 0.5519, 0.2908, 0.2329, 0.2541, 0.5519, 0.2908, 0.3004, 0.5448, 1.0, 0.0, 0.0, 0.2588, 0.0, 0.0, 1.0, 0.2588, 0.0, 0.5, 0.0, 0.2588, 1.0, 0.2588, 0.0, 0.2588, 1.0, 0.0, 1.0, 0.5, 0.0, 0.7071, 0.0, 0.5, 1.0, 0.5, 0.0, 0.5, 1.0, 0.2588, 1.0, 0.7071, 0.0, 0.866, 0.0, 0.7071, 1.0, 0.7071, 0.0, 0.7071, 1.0, 0.5, 1.0, 0.866, 0.0, 0.9659, 0.0, 0.866, 1.0, 0.866, 0.0, 0.866, 1.0, 0.7071, 1.0, 0.9659, 0.0, 1.0, 0.0, 0.9659, 1.0, 0.9659, 0.0, 0.9659, 1.0, 0.866, 1.0, 1.0, 0.0, 1.0, 1.0, 0.9659, 0.0, 0.9659, 1.0, 1.0, 0.0, 1.0, 0.0, 0.9659, 1.0, 0.9659, 1.0, 1.0, 0.0, 0.866, 1.0, 0.866, 1.0, 0.9659, 0.0, 0.866, 1.0, 0.9659, 0.0, 0.9659, 0.0, 0.7071, 1.0, 0.7071, 1.0, 0.866, 0.0, 0.7071, 1.0, 0.866, 0.0, 0.866, 0.0, 0.5, 1.0, 0.5, 1.0, 0.7071, 0.0, 0.5, 1.0, 0.7071, 0.0, 0.7071, 0.0, 0.2588, 1.0, 0.2588, 1.0, 0.5, 0.0, 0.2588, 1.0, 0.5, 0.0, 0.5, 0.0, 0.0, 1.0, 0.0, 1.0, 0.2588, 0.0, 0.0, 1.0, 0.2588, 0.0, 0.2588, 0.9659, 1.0, 1.0, 1.0, 0.9659, 0.7412, 0.9511, 0.7815, 0.866, 1.0, 0.9659, 1.0, 0.9511, 0.7815, 0.9659, 0.7412, 0.866, 0.5, 0.9511, 0.7815, 0.9659, 1.0, 0.9659, 0.7412, 0.8005, 0.4749, 0.866, 0.5, 0.7071, 0.2929, 0.8005, 0.4749, 0.9511, 0.7815, 0.866, 0.5, 0.5519, 0.2184, 0.7071, 0.2929, 0.5, 0.134, 0.5519, 0.2184, 0.8005, 0.4749, 0.7071, 0.2929, 0.8005, 0.711, 0.7071, 1.0, 0.866, 1.0, 0.8005, 0.711, 0.9511, 0.7815, 0.8005, 0.4749, 0.8005, 0.711, 0.866, 1.0, 0.9511, 0.7815, 0.2329, 0.06128, 0.0, 0.03407, 0.0, 0.134, 0.2329, 0.06128, 0.0, 0.0, 0.0, 0.03407, 0.2329, 0.06128, 0.2588, 0.03407, 0.0, 0.0, 0.2329, 0.06128, 0.5, 0.134, 0.2588, 0.03407, 0.2329, 0.06128, 0.5519, 0.2184, 0.5, 0.134, 0.5878, 0.4279, 0.8005, 0.4749, 0.5519, 0.2184, 0.5878, 0.4279, 0.8005, 0.711, 0.8005, 0.4749, 0.3004, 0.2171, 0.0, 0.134, 0.0, 0.2929, 0.3004, 0.2171, 0.5878, 0.4279, 0.5519, 0.2184, 0.3004, 0.2171, 0.2329, 0.06128, 0.0, 0.134, 0.3004, 0.2171, 0.5519, 0.2184, 0.2329, 0.06128, 0.5519, 0.7092, 0.5, 1.0, 0.7071, 1.0, 0.5519, 0.7092, 0.8005, 0.711, 0.5878, 0.4279, 0.5519, 0.7092, 0.7071, 1.0, 0.8005, 0.711, 0.3004, 0.4552, 0.0, 0.2929, 0.0, 0.5, 0.3004, 0.4552, 0.5878, 0.4279, 0.3004, 0.2171, 0.3004, 0.4552, 0.5519, 0.7092, 0.5878, 0.4279, 0.3004, 0.4552, 0.3004, 0.2171, 0.0, 0.2929, 0.2329, 0.7459, 0.2588, 1.0, 0.5, 1.0, 0.2329, 0.7459, 0.0, 1.0, 0.2588, 1.0, 0.2329, 0.7459, 0.0, 0.7412, 0.0, 1.0, 0.2329, 0.7459, 0.0, 0.5, 0.0, 0.7412, 0.2329, 0.7459, 0.3004, 0.4552, 0.0, 0.5, 0.2329, 0.7459, 0.5, 1.0, 0.5519, 0.7092, 0.2329, 0.7459, 0.5519, 0.7092, 0.3004, 0.4552, 1.0, 0.7412, 0.0, 0.7412, 0.0, 1.0, 1.0, 0.7412, 0.0, 1.0, 1.0, 1.0, 1.0, 0.5, 0.0, 0.5, 0.0, 0.7412, 1.0, 0.5, 0.0, 0.7412, 1.0, 0.7412, 1.0, 0.2929, 0.0, 0.2929, 0.0, 0.5, 1.0, 0.2929, 0.0, 0.5, 1.0, 0.5, 1.0, 0.134, 0.0, 0.134, 0.0, 0.2929, 1.0, 0.134, 0.0, 0.2929, 1.0, 0.2929, 1.0, 0.03407, 0.0, 0.03407, 0.0, 0.134, 1.0, 0.03407, 0.0, 0.134, 1.0, 0.134, 1.0, 0.0, 0.0, 0.0, 0.0, 0.03407, 1.0, 0.0, 0.0, 0.03407, 1.0, 0.03407, 0.9659, 0.7412, 1.0, 1.0, 0.9659, 1.0, 0.9511, 0.7815, 0.866, 0.5, 0.9659, 0.7412, 0.9511, 0.7815, 0.9659, 1.0, 0.866, 1.0, 0.9511, 0.7815, 0.9659, 0.7412, 0.9659, 1.0, 0.8005, 0.711, 0.866, 1.0, 0.7071, 1.0, 0.8005, 0.711, 0.9511, 0.7815, 0.866, 1.0, 0.5519, 0.7092, 0.7071, 1.0, 0.5, 1.0, 0.5519, 0.7092, 0.8005, 0.711, 0.7071, 1.0, 0.8005, 0.4749, 0.7071, 0.2929, 0.866, 0.5, 0.8005, 0.4749, 0.9511, 0.7815, 0.8005, 0.711, 0.8005, 0.4749, 0.866, 0.5, 0.9511, 0.7815, 0.2329, 0.7459, 0.0, 0.7412, 0.0, 0.5, 0.2329, 0.7459, 0.0, 1.0, 0.0, 0.7412, 0.2329, 0.7459, 0.2588, 1.0, 0.0, 1.0, 0.2329, 0.7459, 0.5, 1.0, 0.2588, 1.0, 0.2329, 0.7459, 0.5519, 0.7092, 0.5, 1.0, 0.5878, 0.4279, 0.8005, 0.711, 0.5519, 0.7092, 0.5878, 0.4279, 0.8005, 0.4749, 0.8005, 0.711, 0.3004, 0.4552, 0.0, 0.5, 0.0, 0.2929, 0.3004, 0.4552, 0.5878, 0.4279, 0.5519, 0.7092, 0.3004, 0.4552, 0.2329, 0.7459, 0.0, 0.5, 0.3004, 0.4552, 0.5519, 0.7092, 0.2329, 0.7459, 0.5519, 0.2184, 0.5, 0.134, 0.7071, 0.2929, 0.5519, 0.2184, 0.8005, 0.4749, 0.5878, 0.4279, 0.5519, 0.2184, 0.7071, 0.2929, 0.8005, 0.4749, 0.3004, 0.2171, 0.0, 0.2929, 0.0, 0.134, 0.3004, 0.2171, 0.5878, 0.4279, 0.3004, 0.4552, 0.3004, 0.2171, 0.5519, 0.2184, 0.5878, 0.4279, 0.3004, 0.2171, 0.3004, 0.4552, 0.0, 0.2929, 0.2329, 0.06128, 0.2588, 0.03407, 0.5, 0.134, 0.2329, 0.06128, 0.0, 0.0, 0.2588, 0.03407, 0.2329, 0.06128, 0.0, 0.03407, 0.0, 0.0, 0.2329, 0.06128, 0.0, 0.134, 0.0, 0.03407, 0.2329, 0.06128, 0.3004, 0.2171, 0.0, 0.134, 0.2329, 0.06128, 0.5, 0.134, 0.5519, 0.2184, 0.2329, 0.06128, 0.5519, 0.2184, 0.3004, 0.2171, 1.0, 0.03407, 0.0, 0.03407, 0.0, 0.0, 1.0, 0.03407, 0.0, 0.134, 0.0, 0.03407, 1.0, 0.03407, 0.0, 0.0, 1.0, 0.0, 1.0, 0.134, 0.0, 0.2929, 0.0, 0.134, 1.0, 0.134, 0.0, 0.134, 1.0, 0.03407, 1.0, 0.2929, 0.0, 0.5, 0.0, 0.2929, 1.0, 0.2929, 0.0, 0.2929, 1.0, 0.134, 1.0, 0.5, 0.0, 0.7412, 0.0, 0.5, 1.0, 0.5, 0.0, 0.5, 1.0, 0.2929, 1.0, 0.7412, 0.0, 0.7412, 1.0, 0.5, 1.0, 1.0, 0.0, 1.0, 0.0, 0.7412, 1.0, 1.0, 0.0, 0.7412, 1.0, 0.7412, 1.0, 0.9659, 0.0, 1.0, 1.0, 1.0, 1.0, 0.9659, 0.0, 0.9659, 0.0, 1.0, 1.0, 0.866, 0.0, 0.866, 0.0, 0.9659, 1.0, 0.866, 0.0, 0.9659, 1.0, 0.9659, 1.0, 0.7071, 0.0, 0.7071, 0.0, 0.866, 1.0, 0.7071, 0.0, 0.866, 1.0, 0.866, 1.0, 0.5, 0.0, 0.5, 0.0, 0.7071, 1.0, 0.5, 0.0, 0.7071, 1.0, 0.7071, 1.0, 0.2588, 0.0, 0.2588, 0.0, 0.5, 1.0, 0.2588, 0.0, 0.5, 1.0, 0.5, 1.0, 0.0, 0.0, 0.0, 0.0, 0.2588, 1.0, 0.0, 0.0, 0.2588, 1.0, 0.2588, 1.0, 0.9659, 0.0, 1.0, 1.0, 1.0, 1.0, 0.9659, 0.0, 0.9659, 0.0, 1.0, 1.0, 0.866, 0.0, 0.866, 0.0, 0.9659, 1.0, 0.866, 0.0, 0.9659, 1.0, 0.9659, 1.0, 0.7071, 0.0, 0.7071, 0.0, 0.866, 1.0, 0.7071, 0.0, 0.866, 1.0, 0.866, 1.0, 0.5, 0.0, 0.5, 0.0, 0.7071, 1.0, 0.5, 0.0, 0.7071, 1.0, 0.7071, 1.0, 0.2588, 0.0, 0.2588, 0.0, 0.5, 1.0, 0.2588, 0.0, 0.5, 1.0, 0.5, 1.0, 0.0, 0.0, 0.0, 0.0, 0.2588, 1.0, 0.0, 0.0, 0.2588, 1.0, 0.2588, 0.0, 0.9659, 1.0, 1.0, 0.0, 1.0, 0.0, 0.9659, 1.0, 0.9659, 1.0, 1.0, 0.0, 0.866, 1.0, 0.866, 1.0, 0.9659, 0.0, 0.866, 1.0, 0.9659, 0.0, 0.9659, 0.0, 0.7071, 1.0, 0.7071, 1.0, 0.866, 0.0, 0.7071, 1.0, 0.866, 0.0, 0.866, 0.0, 0.5, 1.0, 0.5, 1.0, 0.7071, 0.0, 0.5, 1.0, 0.7071, 0.0, 0.7071, 0.0, 0.2588, 1.0, 0.2588, 1.0, 0.5, 0.0, 0.2588, 1.0, 0.5, 0.0, 0.5, 0.0, 0.0, 1.0, 0.0, 1.0, 0.2588, 0.0, 0.0, 1.0, 0.2588, 0.0, 0.2588, 0.0, 1.0, 1.0, 0.0, 1.0, 1.0, 0.0, 1.0, 0.0, 0.0, 1.0, 0.0, 1.0, 0.0, 0.0, 0.0, 0.0, 1.0, 1.0, 1.0, 1.0, 0.0, 0.0, 1.0, 0.07121, 0.84, 1.0, 0.0, 0.0, 0.0, 0.07598, 0.8486, 1.0, 1.0, 1.0, 0.0, 0.07598, 0.8486, 1.0, 0.0, 0.07121, 0.84, 0.065, 0.8334, 0.07121, 0.84, 0.0, 0.0, 0.05776, 0.8292, 0.065, 0.8334, 0.0, 0.0, 0.07898, 0.8587, 1.0, 1.0, 0.07598, 0.8486, 0.05, 0.8278, 0.05776, 0.8292, 0.0, 0.0, 0.08, 0.8694, 1.0, 1.0, 0.07898, 0.8587, 0.04224, 0.8292, 0.05, 0.8278, 0.0, 0.0, 0.07898, 0.8802, 1.0, 1.0, 0.08, 0.8694, 0.035, 0.8334, 0.04224, 0.8292, 0.0, 0.0, 0.07598, 0.8903, 1.0, 1.0, 0.07898, 0.8802, 0.02879, 0.84, 0.035, 0.8334, 0.0, 0.0, 0.07121, 0.8989, 1.0, 1.0, 0.07598, 0.8903, 0.02402, 0.8486, 0.02879, 0.84, 0.0, 0.0, 0.0, 1.0, 0.02102, 0.8802, 0.02, 0.8694, 0.0, 1.0, 0.02402, 0.8903, 0.02102, 0.8802, 0.0, 1.0, 0.02879, 0.8989, 0.02402, 0.8903, 0.0, 1.0, 0.035, 0.9055, 0.02879, 0.8989, 0.0, 1.0, 0.04224, 0.9097, 0.035, 0.9055, 0.0, 1.0, 0.05, 0.9111, 0.04224, 0.9097, 0.0, 1.0, 0.05776, 0.9097, 0.05, 0.9111, 0.0, 1.0, 0.065, 0.9055, 0.05776, 0.9097, 0.0, 1.0, 0.07121, 0.8989, 0.065, 0.9055, 0.0, 1.0, 1.0, 1.0, 0.07121, 0.8989, 0.0, 1.0, 0.02, 0.8694, 0.0, 0.0, 0.02, 0.8694, 0.02102, 0.8587, 0.0, 0.0, 0.02102, 0.8587, 0.02402, 0.8486, 0.0, 0.0, 1.0, 1.0, 0.0, 0.0, 0.0, 1.0, 1.0, 1.0, 1.0, 0.0, 0.0, 0.0, 0.0, 1.0, 1.0, 0.0, 1.0, 1.0, 0.0, 1.0, 0.0, 0.0, 1.0, 0.0, 0.9808, 1.0, 1.0, 0.9737, 0.9993, 0.9805, 0.9808, 1.0, 0.9993, 0.9805, 0.9974, 0.9868, 0.9808, 1.0, 0.9974, 0.9868, 0.9944, 0.9923, 0.9808, 1.0, 0.9944, 0.9923, 0.9904, 0.9965, 0.9808, 1.0, 0.9904, 0.9965, 0.9857, 0.9991, 0.9567, 0.9737, 1.0, 0.9737, 0.9808, 1.0, 0.9087, 0.9737, 0.9567, 0.9737, 0.9808, 1.0, 0.9567, 0.85, 1.0, 0.9737, 0.9567, 0.9737, 0.8606, 0.9737, 0.9087, 0.9737, 0.9808, 1.0, 0.8125, 0.9737, 0.8606, 0.9737, 0.9808, 1.0, 0.9808, 0.7303, 1.0, 0.9737, 0.9567, 0.85, 0.8606, 0.85, 0.9087, 0.85, 0.9087, 0.9737, 0.8606, 0.85, 0.9087, 0.9737, 0.8606, 0.9737, 0.7644, 0.9737, 0.8125, 0.9737, 0.9808, 1.0, 0.9808, 0.6645, 1.0, 0.9737, 0.9808, 0.7303, 0.9096, 0.7303, 0.9567, 0.85, 0.9087, 0.85, 0.9096, 0.7303, 0.9808, 0.7303, 0.9567, 0.85, 0.9096, 0.7303, 0.9087, 0.85, 0.8606, 0.85, 0.8125, 0.85, 0.9096, 0.7303, 0.8606, 0.85, 0.7163, 0.9737, 0.7644, 0.9737, 0.9808, 1.0, 0.9096, 0.6645, 0.9096, 0.7303, 0.8125, 0.85, 0.7644, 0.85, 0.8125, 0.85, 0.8125, 0.9737, 0.7644, 0.85, 0.8125, 0.9737, 0.7644, 0.9737, 0.7644, 0.85, 0.9096, 0.6645, 0.8125, 0.85, 0.6683, 0.9737, 0.7163, 0.9737, 0.9808, 1.0, 0.9096, 0.5987, 0.9808, 0.6645, 0.9096, 0.6645, 0.9096, 0.5987, 0.9808, 0.5987, 0.9808, 0.6645, 0.9096, 0.5987, 0.9096, 0.6645, 0.7644, 0.85, 0.7163, 0.85, 0.9096, 0.5987, 0.7644, 0.85, 0.6202, 0.9737, 0.6683, 0.9737, 0.9808, 1.0, 0.9096, 0.5329, 0.9096, 0.5987, 0.7163, 0.85, 0.6683, 0.85, 0.9096, 0.5329, 0.7163, 0.85, 0.6683, 0.85, 0.7163, 0.85, 0.7163, 0.9737, 0.6683, 0.85, 0.7163, 0.9737, 0.6683, 0.9737, 0.9096, 0.4671, 0.9808, 0.4671, 0.9808, 0.5329, 0.9096, 0.4671, 0.9808, 0.5329, 0.9096, 0.5329, 0.5721, 0.85, 0.6202, 0.85, 0.6202, 0.9737, 0.5721, 0.85, 0.6202, 0.9737, 0.5721, 0.9737, 0.9096, 0.3355, 0.9808, 0.3355, 0.9808, 0.4013, 0.9096, 0.3355, 0.9808, 0.4013, 0.9096, 0.4013, 0.524, 0.85, 0.524, 0.9737, 0.476, 0.9737, 0.476, 0.85, 0.524, 0.85, 0.476, 0.9737, 0.9567, 0.15, 0.9808, 0.2697, 0.9096, 0.2697, 1.0, 0.02632, 0.9808, 0.2697, 0.9567, 0.15, 1.0, 0.02632, 0.9808, 0.3355, 0.9808, 0.2697, 0.9087, 0.15, 0.9567, 0.15, 0.9096, 0.2697, 0.9974, 0.01316, 0.9993, 0.0195, 1.0, 0.02632, 0.3798, 0.85, 0.4279, 0.9737, 0.3798, 0.9737, 0.3798, 0.85, 0.4279, 0.85, 0.4279, 0.9737, 0.9904, 0.003526, 0.9944, 0.007708, 0.9974, 0.01316, 0.9808, 0.0, 0.9857, 0.0008967, 0.9904, 0.003526, 0.9808, 0.0, 0.9974, 0.01316, 1.0, 0.02632, 0.9808, 0.0, 0.9904, 0.003526, 0.9974, 0.01316, 0.9567, 0.02632, 1.0, 0.02632, 0.9567, 0.15, 0.9567, 0.02632, 0.9808, 0.0, 1.0, 0.02632, 0.8606, 0.15, 0.9087, 0.15, 0.9096, 0.2697, 0.9087, 0.02632, 0.9808, 0.0, 0.9567, 0.02632, 0.8125, 0.15, 0.9096, 0.2697, 0.9096, 0.3355, 0.8125, 0.15, 0.8606, 0.15, 0.9096, 0.2697, 0.2837, 0.85, 0.3317, 0.9737, 0.2837, 0.9737, 0.2837, 0.85, 0.3317, 0.85, 0.3317, 0.9737, 0.8606, 0.02632, 0.9087, 0.15, 0.8606, 0.15, 0.8606, 0.02632, 0.9087, 0.02632, 0.9087, 0.15, 0.8606, 0.02632, 0.9808, 0.0, 0.9087, 0.02632, 0.7644, 0.15, 0.9096, 0.3355, 0.9096, 0.4013, 0.7644, 0.15, 0.8125, 0.15, 0.9096, 0.3355, 0.8125, 0.02632, 0.9808, 0.0, 0.8606, 0.02632, 0.8125, 0.02632, 0.8125, 0.15, 0.7644, 0.15, 0.7163, 0.15, 0.9096, 0.4013, 0.9096, 0.4671, 0.7163, 0.15, 0.7644, 0.15, 0.9096, 0.4013, 0.1875, 0.85, 0.2356, 0.85, 0.2356, 0.9737, 0.1875, 0.85, 0.2356, 0.9737, 0.1875, 0.9737, 0.7644, 0.02632, 0.8125, 0.02632, 0.7644, 0.15, 0.6683, 0.15, 0.9096, 0.4671, 0.9096, 0.5329, 0.6683, 0.15, 0.7163, 0.15, 0.9096, 0.4671, 0.6683, 0.15, 0.9096, 0.5329, 0.6683, 0.85, 0.01923, 1.0, 0.09135, 0.9737, 0.1394, 0.9737, 0.01923, 1.0, 0.1394, 0.9737, 0.1875, 0.9737, 0.01923, 1.0, 0.2356, 0.9737, 0.2837, 0.9737, 0.01923, 1.0, 0.04327, 0.9737, 0.09135, 0.9737, 0.01923, 1.0, 0.2837, 0.9737, 0.3317, 0.9737, 0.01923, 1.0, 0.3317, 0.9737, 0.3798, 0.9737, 0.01923, 1.0, 0.1875, 0.9737, 0.2356, 0.9737, 0.005633, 0.9923, 0.01425, 0.9991, 0.009615, 0.9965, 0.6202, 0.15, 0.6683, 0.85, 0.6202, 0.85, 0.6202, 0.15, 0.6683, 0.15, 0.6683, 0.85, 0.0006553, 0.9805, 0.01425, 0.9991, 0.005633, 0.9923, 0.0006553, 0.9805, 0.005633, 0.9923, 0.002576, 0.9868, 0.09135, 0.85, 0.1394, 0.9737, 0.09135, 0.9737, 0.09135, 0.85, 0.1394, 0.85, 0.1394, 0.9737, 0.0, 0.9737, 0.01425, 0.9991, 0.0006553, 0.9805, 0.0, 0.9737, 0.01923, 1.0, 0.01425, 0.9991, 0.0, 0.9737, 0.04327, 0.9737, 0.01923, 1.0, 0.09135, 0.8237, 0.1394, 0.85, 0.09135, 0.85, 0.6683, 0.02632, 0.7163, 0.15, 0.6683, 0.15, 0.6683, 0.02632, 0.7163, 0.02632, 0.7163, 0.15, 0.5721, 0.15, 0.6202, 0.85, 0.5721, 0.85, 0.5721, 0.15, 0.6202, 0.15, 0.6202, 0.85, 0.09135, 0.7961, 0.1394, 0.85, 0.09135, 0.8237, 0.04327, 0.85, 0.04327, 0.9737, 0.0, 0.9737, 0.04327, 0.8237, 0.09135, 0.8237, 0.09135, 0.85, 0.04327, 0.8237, 0.04327, 0.85, 0.0, 0.9737, 0.04327, 0.8237, 0.09135, 0.85, 0.04327, 0.85, 0.6202, 0.02632, 0.6202, 0.15, 0.5721, 0.15, 0.524, 0.15, 0.5721, 0.15, 0.5721, 0.85, 0.524, 0.15, 0.5721, 0.85, 0.524, 0.85, 0.524, 0.15, 0.524, 0.85, 0.476, 0.85, 0.09038, 0.7303, 0.1875, 0.85, 0.1394, 0.85, 0.09038, 0.7303, 0.09135, 0.7961, 0.04327, 0.7961, 0.09038, 0.7303, 0.1394, 0.85, 0.09135, 0.7961, 0.5721, 0.02632, 0.6202, 0.02632, 0.5721, 0.15, 0.476, 0.15, 0.524, 0.15, 0.476, 0.85, 0.09038, 0.6645, 0.1875, 0.85, 0.09038, 0.7303, 0.09038, 0.6645, 0.2356, 0.85, 0.1875, 0.85, 0.01923, 0.7303, 0.04327, 0.7961, 0.04327, 0.8237, 0.01923, 0.7303, 0.04327, 0.8237, 0.0, 0.9737, 0.01923, 0.7303, 0.09038, 0.7303, 0.04327, 0.7961, 0.4279, 0.15, 0.476, 0.15, 0.476, 0.85, 0.4279, 0.15, 0.476, 0.85, 0.4279, 0.85, 0.09038, 0.5987, 0.2837, 0.85, 0.2356, 0.85, 0.09038, 0.5987, 0.2356, 0.85, 0.09038, 0.6645, 0.01923, 0.6645, 0.01923, 0.7303, 0.0, 0.9737, 0.476, 0.02632, 0.524, 0.02632, 0.524, 0.15, 0.476, 0.02632, 0.524, 0.15, 0.476, 0.15, 0.3798, 0.15, 0.4279, 0.85, 0.3798, 0.85, 0.3798, 0.15, 0.4279, 0.15, 0.4279, 0.85, 0.09038, 0.5329, 0.2837, 0.85, 0.09038, 0.5987, 0.09038, 0.5329, 0.3317, 0.85, 0.2837, 0.85, 0.01923, 0.5987, 0.09038, 0.5987, 0.09038, 0.6645, 0.01923, 0.5987, 0.09038, 0.6645, 0.01923, 0.6645, 0.4279, 0.02632, 0.4279, 0.15, 0.3798, 0.15, 0.3317, 0.15, 0.3798, 0.85, 0.3317, 0.85, 0.3317, 0.15, 0.3798, 0.15, 0.3798, 0.85, 0.09038, 0.4671, 0.3317, 0.85, 0.09038, 0.5329, 0.09038, 0.4671, 0.3317, 0.15, 0.3317, 0.85, 0.01923, 0.5329, 0.09038, 0.4671, 0.09038, 0.5329, 0.3798, 0.02632, 0.4279, 0.02632, 0.3798, 0.15, 0.2837, 0.15, 0.3317, 0.15, 0.09038, 0.4671, 0.09038, 0.4013, 0.2837, 0.15, 0.09038, 0.4671, 0.01923, 0.4671, 0.09038, 0.4671, 0.01923, 0.5329, 0.3317, 0.02632, 0.3317, 0.15, 0.2837, 0.15, 0.2356, 0.15, 0.2837, 0.15, 0.09038, 0.4013, 0.09038, 0.3355, 0.2356, 0.15, 0.09038, 0.4013, 0.01923, 0.4013, 0.09038, 0.3355, 0.09038, 0.4013, 0.2837, 0.02632, 0.3317, 0.02632, 0.2837, 0.15, 0.1875, 0.15, 0.2356, 0.15, 0.09038, 0.3355, 0.09038, 0.2697, 0.1875, 0.15, 0.09038, 0.3355, 0.01923, 0.3355, 0.09038, 0.3355, 0.01923, 0.4013, 0.2356, 0.02632, 0.2356, 0.15, 0.1875, 0.15, 0.1394, 0.15, 0.1875, 0.15, 0.09038, 0.2697, 0.1875, 0.02632, 0.2356, 0.02632, 0.1875, 0.15, 0.09135, 0.15, 0.1394, 0.15, 0.09038, 0.2697, 0.04327, 0.15, 0.09135, 0.15, 0.09038, 0.2697, 0.04327, 0.15, 0.09038, 0.2697, 0.01923, 0.2697, 0.09135, 0.02632, 0.1394, 0.15, 0.09135, 0.15, 0.09135, 0.02632, 0.1394, 0.02632, 0.1394, 0.15, 0.01923, 0.0, 0.1394, 0.02632, 0.09135, 0.02632, 0.01923, 0.0, 0.1875, 0.02632, 0.1394, 0.02632, 0.01923, 0.0, 0.09135, 0.02632, 0.04327, 0.02632, 0.0, 0.02632, 0.04327, 0.15, 0.01923, 0.2697, 0.0, 0.02632, 0.01923, 0.0, 0.04327, 0.02632, 0.0, 0.02632, 0.01923, 0.2697, 0.01923, 0.3355, 0.0, 0.02632, 0.04327, 0.02632, 0.04327, 0.15, 0.005633, 0.007708, 0.0, 0.02632, 0.0006553, 0.0195, 0.005633, 0.007708, 0.0006553, 0.0195, 0.002576, 0.01316, 0.005633, 0.007708, 0.009615, 0.003526, 0.01425, 0.0008967, 0.005633, 0.007708, 0.01425, 0.0008967, 0.01923, 0.0, 0.005633, 0.007708, 0.01923, 0.0, 0.0, 0.02632, 0.0, 0.9737, 0.0, 0.02632, 0.01923, 0.3355, 0.0, 0.9737, 0.01923, 0.3355, 0.01923, 0.4013, 0.0, 0.9737, 0.01923, 0.4013, 0.01923, 0.4671, 0.0, 0.9737, 0.01923, 0.4671, 0.01923, 0.5329, 0.0, 0.9737, 0.01923, 0.5329, 0.01923, 0.5987, 0.0, 0.9737, 0.01923, 0.5987, 0.01923, 0.6645, 0.01923, 0.0, 0.9808, 0.0, 0.3798, 0.02632, 0.3798, 0.02632, 0.9808, 0.0, 0.4279, 0.02632, 0.4279, 0.02632, 0.9808, 0.0, 0.476, 0.02632, 0.476, 0.02632, 0.9808, 0.0, 0.524, 0.02632, 0.524, 0.02632, 0.9808, 0.0, 0.5721, 0.02632, 0.5721, 0.02632, 0.9808, 0.0, 0.6202, 0.02632, 0.6202, 0.02632, 0.9808, 0.0, 0.6683, 0.02632, 0.6683, 0.02632, 0.9808, 0.0, 0.7163, 0.02632, 0.7163, 0.02632, 0.9808, 0.0, 0.7644, 0.02632, 0.7644, 0.02632, 0.9808, 0.0, 0.8125, 0.02632, 0.01923, 0.0, 0.3798, 0.02632, 0.3317, 0.02632, 0.01923, 0.0, 0.3317, 0.02632, 0.2837, 0.02632, 0.01923, 0.0, 0.2837, 0.02632, 0.2356, 0.02632, 0.01923, 0.0, 0.2356, 0.02632, 0.1875, 0.02632, 1.0, 0.02632, 1.0, 0.9737, 0.9808, 0.4013, 0.9808, 0.4013, 1.0, 0.9737, 0.9808, 0.4671, 0.9808, 0.4671, 1.0, 0.9737, 0.9808, 0.5329, 0.9808, 0.5329, 1.0, 0.9737, 0.9808, 0.5987, 0.9808, 0.5987, 1.0, 0.9737, 0.9808, 0.6645, 1.0, 0.02632, 0.9808, 0.4013, 0.9808, 0.3355, 0.9808, 1.0, 0.01923, 1.0, 0.4279, 0.9737, 0.4279, 0.9737, 0.01923, 1.0, 0.3798, 0.9737, 0.9808, 1.0, 0.4279, 0.9737, 0.476, 0.9737, 0.9808, 1.0, 0.476, 0.9737, 0.524, 0.9737, 0.9808, 1.0, 0.524, 0.9737, 0.5721, 0.9737, 0.9808, 1.0, 0.5721, 0.9737, 0.6202, 0.9737])
me_shape_9_indexedfaceset.materials.append(mat_metal_goldpins_1)
me_shape_9_indexedfaceset.materials.append(mat_plastic_chip)
me_shape_9_indexedfaceset.materials.append(mat_white_markings)
me_shape_9_indexedfaceset.update()

# ---- objects
ob_shape_9_indexedfaceset = bpy.data.objects.new('SHAPE_9_IndexedFaceSet', me_shape_9_indexedfaceset)

# ---- transforms, parenting, visibility, modifiers, constraints
ob_shape_9_indexedfaceset.location = (0.0, 0.0, 0.0)
ob_shape_9_indexedfaceset.scale = (2.54, 2.54, 2.54)
_m = ob_shape_9_indexedfaceset.modifiers.new('Auto Smooth', 'NODES')
_m.node_group = ng_auto_smooth
_gi = [s.identifier for s in ng_auto_smooth.interface.items_tree if s.item_type == 'SOCKET' and s.in_out == 'INPUT']
_m[_gi[1]] = 0.5236  # Angle

# ---- collection membership
col_collection.objects.link(ob_shape_9_indexedfaceset)

# ---- scene / render settings (as saved in the file)
scene.frame_start = 1; scene.frame_end = 250; scene.frame_set(1)
scene.render.engine = 'BLENDER_EEVEE_NEXT'
scene.cycles.sampling_pattern = 'TABULATED_SOBOL'
scene.cycles.use_light_tree = False
scene.view_settings.view_transform = 'Filmic'
bpy.context.view_layer.update()

# ---- added for rendering (the .blend has no active camera and no usable light): camera, sun
cam_auto = bpy.data.cameras.new('AutoCamera')
cam_auto.lens = 50.0
cam_auto.sensor_width = 36.0
cam_auto.clip_end = 1000.0
ob_auto_camera = bpy.data.objects.new('AutoCamera', cam_auto)
scene.collection.objects.link(ob_auto_camera)
ob_auto_camera.location = (6.03031, -7.23637, 5.32425)
ob_auto_camera.rotation_euler = (1.09748, -7.21219e-08, 0.694738)
scene.camera = ob_auto_camera
light_auto_sun = bpy.data.lights.new('AutoSun', 'SUN')
light_auto_sun.energy = 3.0
light_auto_sun.angle = 0.0523599
ob_auto_sun = bpy.data.objects.new('AutoSun', light_auto_sun)
scene.collection.objects.link(ob_auto_sun)
ob_auto_sun.rotation_euler = (0.872665, 0.174533, 0.523599)
bpy.context.view_layer.update()
